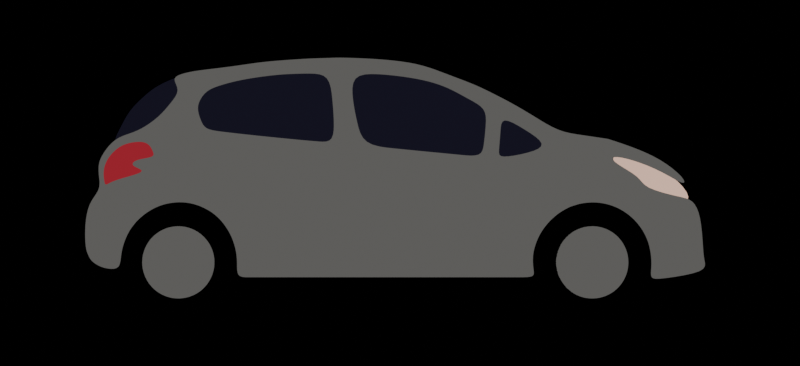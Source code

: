 # Source: voiture.blend  (saved by Blender 4.0.36; exported with 4.5.12 LTS)
import bpy
from mathutils import Matrix  # noqa: F401  (used for matrix-valued properties, if any)

bpy.ops.wm.read_factory_settings(use_empty=True)
scene = bpy.context.scene
scene.name = 'Scene'

# ---- collections
col_fond = bpy.data.collections.new('Fond'); scene.collection.children.link(col_fond)

# ---- materials (node trees are filled in below, after node groups)
mat_carosserie = bpy.data.materials.new('Carosserie')
mat_carosserie.alpha_threshold = 0.0
mat_carosserie.line_color = (0.0, 0.0, 0.0, 1.0)
mat_ligne = bpy.data.materials.new('Ligne')
mat_ligne.alpha_threshold = 0.0
mat_ligne.line_color = (0.0, 0.0, 0.0, 1.0)
mat_sol = bpy.data.materials.new('Sol')
mat_sol.alpha_threshold = 0.0
mat_sol.line_color = (0.0, 0.0, 0.0, 1.0)
mat_phare = bpy.data.materials.new('Phare')
mat_phare.alpha_threshold = 0.0
mat_phare.line_color = (0.0, 0.0, 0.0, 1.0)
mat_phare_frein = bpy.data.materials.new('Phare frein')
mat_phare_frein.alpha_threshold = 0.0
mat_phare_frein.line_color = (0.0, 0.0, 0.0, 1.0)
mat_vitre = bpy.data.materials.new('Vitre')
mat_vitre.alpha_threshold = 0.0
mat_vitre.line_color = (0.0, 0.0, 0.0, 1.0)

# ---- material node trees
mat_carosserie.use_nodes = True; mat_carosserie.node_tree.nodes.clear()
_N = mat_carosserie.node_tree.nodes; _L = mat_carosserie.node_tree.links
n0 = _N.new('ShaderNodeOutputMaterial'); n0.name = 'Material Output'; n0.location = (300, 300)
n0.target = 'CYCLES'
n1 = _N.new('ShaderNodeEmission'); n1.name = 'Emission'; n1.location = (10, 300)
n1.inputs[0].default_value = (0.116, 0.1141, 0.1083, 1.0)
n2 = _N.new('ShaderNodeOutputMaterial'); n2.name = 'Material Output.001'; n2.location = (0, 0)
n2.target = 'EEVEE'
n3 = _N.new('ShaderNodeMixShader'); n3.name = 'Mix Shader'; n3.location = (0, 0)
n3.label = 'Disable Shadow'
n3.hide = True
n4 = _N.new('ShaderNodeLightPath'); n4.name = 'Light Path'; n4.location = (0, 0)
n4.hide = True
n5 = _N.new('ShaderNodeBsdfTransparent'); n5.name = 'Transparent BSDF'; n5.location = (0, 0)
n5.hide = True
_L.new(n1.outputs[0], n0.inputs[0])
_L.new(n1.outputs[0], n3.inputs[1])
_L.new(n3.outputs[0], n2.inputs[0])
_L.new(n4.outputs[1], n3.inputs[0])
_L.new(n5.outputs[0], n3.inputs[2])
n0.is_active_output = True
mat_ligne.use_nodes = True; mat_ligne.node_tree.nodes.clear()
_N = mat_ligne.node_tree.nodes; _L = mat_ligne.node_tree.links
n0 = _N.new('ShaderNodeOutputMaterial'); n0.name = 'Material Output'; n0.location = (300, 300)
n0.target = 'CYCLES'
n1 = _N.new('ShaderNodeEmission'); n1.name = 'Emission'; n1.location = (10, 300)
n1.inputs[0].default_value = (0.0, 0.0, 0.0, 1.0)
n2 = _N.new('ShaderNodeOutputMaterial'); n2.name = 'Material Output.001'; n2.location = (0, 0)
n2.target = 'EEVEE'
n3 = _N.new('ShaderNodeMixShader'); n3.name = 'Mix Shader'; n3.location = (0, 0)
n3.label = 'Disable Shadow'
n3.hide = True
n4 = _N.new('ShaderNodeLightPath'); n4.name = 'Light Path'; n4.location = (0, 0)
n4.hide = True
n5 = _N.new('ShaderNodeBsdfTransparent'); n5.name = 'Transparent BSDF'; n5.location = (0, 0)
n5.hide = True
_L.new(n1.outputs[0], n0.inputs[0])
_L.new(n1.outputs[0], n3.inputs[1])
_L.new(n3.outputs[0], n2.inputs[0])
_L.new(n4.outputs[1], n3.inputs[0])
_L.new(n5.outputs[0], n3.inputs[2])
n0.is_active_output = True
mat_sol.use_nodes = True; mat_sol.node_tree.nodes.clear()
_N = mat_sol.node_tree.nodes; _L = mat_sol.node_tree.links
n0 = _N.new('ShaderNodeOutputMaterial'); n0.name = 'Material Output'; n0.location = (496, 286)
n0.target = 'CYCLES'
n1 = _N.new('ShaderNodeEmission'); n1.name = 'Emission'; n1.location = (206, 286)
n1.inputs[0].default_value = (0.06045, 0.05691, 0.05628, 1.0)
n2 = _N.new('ShaderNodeOutputMaterial'); n2.name = 'Material Output.001'; n2.location = (0, 0)
n2.target = 'EEVEE'
n3 = _N.new('ShaderNodeMixShader'); n3.name = 'Mix Shader'; n3.location = (0, 0)
n3.label = 'Disable Shadow'
n3.hide = True
n4 = _N.new('ShaderNodeLightPath'); n4.name = 'Light Path'; n4.location = (0, 0)
n4.hide = True
n5 = _N.new('ShaderNodeBsdfTransparent'); n5.name = 'Transparent BSDF'; n5.location = (0, 0)
n5.hide = True
_L.new(n1.outputs[0], n0.inputs[0])
_L.new(n1.outputs[0], n3.inputs[1])
_L.new(n3.outputs[0], n2.inputs[0])
_L.new(n4.outputs[1], n3.inputs[0])
_L.new(n5.outputs[0], n3.inputs[2])
n0.is_active_output = True
mat_phare.use_nodes = True; mat_phare.node_tree.nodes.clear()
_N = mat_phare.node_tree.nodes; _L = mat_phare.node_tree.links
n0 = _N.new('ShaderNodeOutputMaterial'); n0.name = 'Material Output'; n0.location = (300, 300)
n0.target = 'CYCLES'
n1 = _N.new('ShaderNodeEmission'); n1.name = 'Emission'; n1.location = (10, 300)
n1.inputs[0].default_value = (0.8993, 0.5788, 0.4487, 1.0)
n2 = _N.new('ShaderNodeOutputMaterial'); n2.name = 'Material Output.001'; n2.location = (0, 0)
n2.target = 'EEVEE'
n3 = _N.new('ShaderNodeMixShader'); n3.name = 'Mix Shader'; n3.location = (0, 0)
n3.label = 'Disable Shadow'
n3.hide = True
n4 = _N.new('ShaderNodeLightPath'); n4.name = 'Light Path'; n4.location = (0, 0)
n4.hide = True
n5 = _N.new('ShaderNodeBsdfTransparent'); n5.name = 'Transparent BSDF'; n5.location = (0, 0)
n5.hide = True
_L.new(n1.outputs[0], n0.inputs[0])
_L.new(n1.outputs[0], n3.inputs[1])
_L.new(n3.outputs[0], n2.inputs[0])
_L.new(n4.outputs[1], n3.inputs[0])
_L.new(n5.outputs[0], n3.inputs[2])
n0.is_active_output = True
mat_phare_frein.use_nodes = True; mat_phare_frein.node_tree.nodes.clear()
_N = mat_phare_frein.node_tree.nodes; _L = mat_phare_frein.node_tree.links
n0 = _N.new('ShaderNodeOutputMaterial'); n0.name = 'Material Output'; n0.location = (300, 300)
n0.target = 'CYCLES'
n1 = _N.new('ShaderNodeEmission'); n1.name = 'Emission'; n1.location = (10, 300)
n1.inputs[0].default_value = (0.3278, 0.02029, 0.0331, 1.0)
n2 = _N.new('ShaderNodeOutputMaterial'); n2.name = 'Material Output.001'; n2.location = (0, 0)
n2.target = 'EEVEE'
n3 = _N.new('ShaderNodeMixShader'); n3.name = 'Mix Shader'; n3.location = (0, 0)
n3.label = 'Disable Shadow'
n3.hide = True
n4 = _N.new('ShaderNodeLightPath'); n4.name = 'Light Path'; n4.location = (0, 0)
n4.hide = True
n5 = _N.new('ShaderNodeBsdfTransparent'); n5.name = 'Transparent BSDF'; n5.location = (0, 0)
n5.hide = True
_L.new(n1.outputs[0], n0.inputs[0])
_L.new(n1.outputs[0], n3.inputs[1])
_L.new(n3.outputs[0], n2.inputs[0])
_L.new(n4.outputs[1], n3.inputs[0])
_L.new(n5.outputs[0], n3.inputs[2])
n0.is_active_output = True
mat_vitre.use_nodes = True; mat_vitre.node_tree.nodes.clear()
_N = mat_vitre.node_tree.nodes; _L = mat_vitre.node_tree.links
n0 = _N.new('ShaderNodeOutputMaterial'); n0.name = 'Material Output'; n0.location = (300, 300)
n0.target = 'CYCLES'
n1 = _N.new('ShaderNodeEmission'); n1.name = 'Emission'; n1.location = (10, 300)
n1.inputs[0].default_value = (0.009842, 0.008944, 0.01908, 1.0)
n2 = _N.new('ShaderNodeOutputMaterial'); n2.name = 'Material Output.001'; n2.location = (0, 0)
n2.target = 'EEVEE'
n3 = _N.new('ShaderNodeMixShader'); n3.name = 'Mix Shader'; n3.location = (0, 0)
n3.label = 'Disable Shadow'
n3.hide = True
n4 = _N.new('ShaderNodeLightPath'); n4.name = 'Light Path'; n4.location = (0, 0)
n4.hide = True
n5 = _N.new('ShaderNodeBsdfTransparent'); n5.name = 'Transparent BSDF'; n5.location = (0, 0)
n5.hide = True
_L.new(n1.outputs[0], n0.inputs[0])
_L.new(n1.outputs[0], n3.inputs[1])
_L.new(n3.outputs[0], n2.inputs[0])
_L.new(n4.outputs[1], n3.inputs[0])
_L.new(n5.outputs[0], n3.inputs[2])
n0.is_active_output = True

# ---- world
world_world = bpy.data.worlds.new('World'); scene.world = world_world
world_world.use_nodes = True; world_world.node_tree.nodes.clear()
_N = world_world.node_tree.nodes; _L = world_world.node_tree.links
n0 = _N.new('ShaderNodeOutputWorld'); n0.name = 'World Output'; n0.location = (300, 300)
n0.is_active_output = True
world_world.color = (0.05088, 0.05088, 0.05088)
world_world.use_sun_shadow = False
world_world.sun_shadow_jitter_overblur = 0.0

# ---- cameras
cam_camera_002 = bpy.data.cameras.new('Camera.002')
cam_camera_002.type = 'ORTHO'
cam_camera_002.lens = 70.0
cam_camera_002.ortho_scale = 4.2

# ---- lights
light_sun_001 = bpy.data.lights.new('Sun.001', 'SUN')
light_sun_001.transmission_factor = 0.0
light_sun_001.energy = 4.0

# ---- meshes
me_circle_006 = bpy.data.meshes.new('Circle.006')
me_circle_006.from_pydata([(5.081e-09, 0.7178, -6.731e-23), (-0.14, 0.704, -6.931e-16), (-0.2747, 0.6631, -1.36e-15), (-0.3988, 0.5968, -1.974e-15), (-0.5076, 0.5076, -2.512e-15), (-0.5968, 0.3988, -2.954e-15), (-0.6631, 0.2747, -3.282e-15), (-0.704, 0.14, -3.484e-15), (-0.7178, -2.103e-09, -3.553e-15), (-0.704, -0.14, -3.484e-15), (-0.6631, -0.2747, -3.282e-15), (-0.5968, -0.3988, -2.954e-15), (-0.5076, -0.5076, -2.512e-15), (-0.3988, -0.5968, -1.974e-15), (-0.2747, -0.6631, -1.36e-15), (-0.14, -0.704, -6.931e-16), (5.081e-09, -0.7178, -6.731e-23), (0.14, -0.704, 6.931e-16), (0.2747, -0.6631, 1.36e-15), (0.3988, -0.5968, 1.974e-15), (0.5076, -0.5076, 2.512e-15), (0.5968, -0.3988, 2.954e-15), (0.6631, -0.2747, 3.282e-15), (0.704, -0.14, 3.484e-15), (0.7178, -2.103e-09, 3.553e-15), (0.704, 0.14, 3.484e-15), (0.6631, 0.2747, 3.282e-15), (0.5968, 0.3988, 2.954e-15), (0.5076, 0.5076, 2.512e-15), (0.3988, 0.5968, 1.974e-15), (0.2747, 0.6631, 1.36e-15), (0.14, 0.704, 6.931e-16), (1.482e-08, 0.3706, -1.517e-22), (-0.0723, 0.3635, -1.073e-15), (-0.1418, 0.3424, -2.104e-15), (-0.2059, 0.3081, -3.055e-15), (-0.262, 0.262, -3.888e-15), (-0.3081, 0.2059, -4.572e-15), (-0.3424, 0.1418, -5.08e-15), (-0.3635, 0.0723, -5.393e-15), (-0.3706, 2.491e-09, -5.499e-15), (-0.3635, -0.0723, -5.393e-15), (-0.3424, -0.1418, -5.08e-15), (-0.3081, -0.2059, -4.572e-15), (-0.262, -0.262, -3.888e-15), (-0.2059, -0.3081, -3.055e-15), (-0.1418, -0.3424, -2.104e-15), (-0.0723, -0.3635, -1.073e-15), (1.482e-08, -0.3706, -1.517e-22), (0.0723, -0.3635, 1.073e-15), (0.1418, -0.3424, 2.104e-15), (0.2059, -0.3081, 3.055e-15), (0.262, -0.262, 3.888e-15), (0.3081, -0.2059, 4.572e-15), (0.3424, -0.1418, 5.08e-15), (0.3635, -0.0723, 5.393e-15), (0.3706, 2.491e-09, 5.499e-15), (0.3635, 0.0723, 5.393e-15), (0.3424, 0.1418, 5.08e-15), (0.3081, 0.2059, 4.572e-15), (0.262, 0.262, 3.888e-15), (0.2059, 0.3081, 3.055e-15), (0.1418, 0.3424, 2.104e-15), (0.0723, 0.3635, 1.073e-15), (8.033e-09, 4.191e-09, -2.101e-22), (-4.622e-08, 1.184, -9.926e-23), (-0.2309, 1.161, -1.386e-15), (-0.4529, 1.093, -2.719e-15), (-0.6575, 0.9841, -3.948e-15), (-0.8369, 0.8369, -5.024e-15), (-0.9841, 0.6575, -5.908e-15), (-1.093, 0.4529, -6.565e-15), (-1.161, 0.2309, -6.969e-15), (-1.184, 4.741e-07, -7.105e-15), (-1.161, -0.2309, -6.969e-15), (-1.093, -0.4529, -6.565e-15), (-0.9841, -0.6575, -5.908e-15), (-0.8369, -0.8369, -5.024e-15), (-0.6575, -0.9841, -3.948e-15), (-0.4529, -1.093, -2.719e-15), (-0.2309, -1.161, -1.386e-15), (-4.622e-08, -1.184, -9.926e-23), (0.2309, -1.161, 1.386e-15), (0.4529, -1.093, 2.719e-15), (0.6575, -0.9841, 3.948e-15), (0.8369, -0.8369, 5.024e-15), (0.9841, -0.6575, 5.908e-15), (1.093, -0.4529, 6.565e-15), (1.161, -0.2309, 6.969e-15), (1.184, 4.741e-07, 7.105e-15), (1.161, 0.2309, 6.969e-15), (1.093, 0.4529, 6.565e-15), (0.9841, 0.6575, 5.908e-15), (0.8369, 0.8369, 5.024e-15), (0.6575, 0.9841, 3.948e-15), (0.4529, 1.093, 2.719e-15), (0.2309, 1.161, 1.386e-15), (-3.97e-08, 0.7167, -4.963e-23), (-0.1398, 0.7029, -6.931e-16), (-0.2743, 0.6621, -1.36e-15), (-0.3982, 0.5959, -1.974e-15), (-0.5068, 0.5068, -2.512e-15), (-0.5959, 0.3982, -2.954e-15), (-0.6621, 0.2743, -3.282e-15), (-0.7029, 0.1398, -3.484e-15), (-0.7167, 4.811e-07, -3.553e-15), (-0.7029, -0.1398, -3.484e-15), (-0.6621, -0.2743, -3.282e-15), (-0.5959, -0.3982, -2.954e-15), (-0.5068, -0.5068, -2.512e-15), (-0.3982, -0.5959, -1.974e-15), (-0.2743, -0.6621, -1.36e-15), (-0.1398, -0.7029, -6.931e-16), (-3.97e-08, -0.7167, -4.963e-23), (0.1398, -0.7029, 6.931e-16), (0.2743, -0.6621, 1.36e-15), (0.3982, -0.5959, 1.974e-15), (0.5068, -0.5068, 2.512e-15), (0.5959, -0.3982, 2.954e-15), (0.6621, -0.2743, 3.282e-15), (0.7029, -0.1398, 3.484e-15), (0.7167, 4.811e-07, 3.553e-15), (0.7029, 0.1398, 3.484e-15), (0.6621, 0.2743, 3.282e-15), (0.5959, 0.3982, 2.954e-15), (0.5068, 0.5068, 2.512e-15), (0.3982, 0.5959, 1.974e-15), (0.2743, 0.6621, 1.36e-15), (0.1398, 0.7029, 6.931e-16), (0.2948, -1.146, -0.1205), (0.0001168, -1.164, -0.1205), (-0.2344, -1.139, -0.1205), (-0.4594, -1.073, -0.1205), (-1.301, -7.513, -0.1205), (-0.6662, -0.9669, -0.1205), (-0.8469, -0.8253, -0.1205), (-0.9947, -0.6526, -0.1205), (-1.117, -0.4125, -0.1205), (-1.17, -0.24, -0.1205), (-1.188, -0.05156, -0.1205), (-1.154, 0.2488, -0.1205), (-1.096, 0.4272, -0.1205), (-0.9836, 0.6282, -0.1205), (-0.8327, 0.8049, -0.1205), (-1.309, 0.5129, -0.1205), (-1.182, -0.7944, -0.1205), (-0.2791, -1.367, -0.1205), (-0.2113, 1.361, -0.1205), (-1.378, 0.2985, -0.1205), (-1.009, -0.991, -0.1205), (0.0004083, -1.396, -0.1205), (-0.5295, 1.272, -0.1205), (-1.418, -0.06243, -0.1205), (-0.7938, -1.161, -0.1205), (0.2948, -1.374, -0.1205), (-0.7778, 1.142, -0.1205), (-1.396, -0.2888, -0.1205), (-0.5472, -1.287, -0.1205), (-0.9958, 0.9674, -0.1205), (-1.332, -0.4958, -0.1205), (-1.175, 0.7547, -0.1205), (0.1331, 1.373, -0.1205), (-0.6495, 0.9504, -0.1205), (-0.4411, 1.059, -0.1205), (-0.1661, 1.134, -0.1205), (0.1334, 1.142, -0.1205), (0.3305, -9.295, -0.1205), (0.09884, -9.337, -0.1205), (-0.1762, -9.324, -0.1205), (-0.4301, -9.264, -0.1205), (-1.934, -12.0, -0.1205), (-0.6449, -9.155, -0.1205), (-0.832, -9.008, -0.1205), (-0.9851, -8.829, -0.1205), (-1.098, -8.625, -0.1205), (-1.167, -8.402, -0.1205), (-1.189, -8.17, -0.1205), (-1.163, -7.937, -0.1205), (-1.09, -7.712, -0.1205), (-0.9736, -7.504, -0.1205), (-0.8174, -7.321, -0.1205), (-1.368, -7.634, -0.1205), (-1.245, -8.931, -0.1205), (-0.3315, -9.509, -0.1205), (-0.2704, -6.786, -0.1205), (-1.452, -7.895, -0.1205), (-1.069, -9.138, -0.1205), (-0.01222, -9.524, -0.1205), (-0.5886, -6.875, -0.1205), (-1.481, -8.166, -0.1205), (-0.8529, -9.308, -0.1205), (0.3353, -9.498, -0.1205), (-0.8369, -7.004, -0.1205), (-1.455, -8.436, -0.1205), (-0.6063, -9.434, -0.1205), (-1.055, -7.179, -0.1205), (-1.376, -8.694, -0.1205), (-1.234, -7.392, -0.1205), (0.07401, -6.774, -0.1205), (-0.6277, -7.17, -0.1205), (-0.4119, -7.058, -0.1205), (-0.1273, -6.979, -0.1205), (0.16, -7.006, -0.1205), (-1.992, -6.926, -0.1205), (-1.472, -9.168, -0.1205), (-0.2547, -10.35, -0.1205), (-0.2302, -6.373, -0.1205), (-2.089, -7.544, -0.1205), (-1.289, -9.882, -0.1205), (-0.0359, -10.37, -0.1205), (-0.5259, -6.451, -0.1205), (-2.042, -8.076, -0.1205), (-1.248, -10.15, -0.1205), (0.1887, -10.44, -0.1205), (-0.8425, -6.64, -0.1205), (-1.965, -8.586, -0.1205), (-0.9249, -10.31, -0.1205), (-1.136, -6.828, -0.1205), (-1.682, -9.124, -0.1205), (-1.496, -6.935, -0.1205), (0.06812, -6.339, -0.1205), (0.2948, -6.733, -0.1205), (0.2948, -7.032, -0.1205), (0.2948, -6.298, -0.1205), (-2.048, -6.327, -0.1205), (-0.2365, -6.178, -0.1205), (-2.313, -7.309, -0.1205), (-0.5316, -6.203, -0.1205), (-2.191, -8.001, -0.1205), (-0.8488, -6.244, -0.1205), (-2.115, -8.511, -0.1205), (-1.157, -6.288, -0.1205), (-1.517, -6.309, -0.1205), (0.06186, -6.165, -0.1205), (0.2948, -6.147, -0.1205), (-1.41, -7.765, -0.1205), (-1.127, -7.824, -0.1205), (-2.041, -7.235, -0.1205), (-2.157, -6.93, -0.1205), (-2.12, -5.568, -0.1205), (-0.247, -5.368, -0.1205), (-0.5427, -5.423, -0.1205), (-0.8599, -5.436, -0.1205), (-1.158, -5.502, -0.1205), (-1.517, -5.609, -0.1205), (0.0513, -5.344, -0.1205), (0.2948, -5.357, -0.1205), (-2.337, -3.328, -0.1205), (-0.2593, -3.435, -0.1205), (-0.5403, -3.435, -0.1205), (-0.8716, -3.435, -0.1205), (-1.167, -3.435, -0.1205), (-1.488, -3.435, -0.1205), (0.01393, -3.435, -0.1205), (0.2948, -3.435, -0.1205), (-2.413, -2.416, -0.1205), (-0.3152, -2.448, -0.1205), (-0.6064, -2.455, -0.1205), (-0.9275, -2.453, -0.1205), (-1.254, -2.468, -0.1205), (-1.57, -2.455, -0.1205), (0.003885, -2.445, -0.1205), (0.2948, -2.461, -0.1205), (-1.032, -7.608, -0.1205), (-1.744, -6.93, -0.1205), (-1.765, -6.333, -0.1205), (-1.765, -5.605, -0.1205), (-1.932, -3.435, -0.1205), (-2.003, -2.439, -0.1205), (-0.2482, -3.708, -0.1205), (-0.529, -3.708, -0.1205), (0.2948, -3.708, -0.1205), (0.02091, -3.708, -0.1205), (-1.142, -3.708, -0.1205), (-1.476, -3.708, -0.1205), (-0.8605, -3.708, -0.1205), (-2.309, -3.632, -0.1205), (-1.908, -3.708, -0.1205), (0.2948, -3.153, -0.1205), (0.01303, -3.152, -0.1205), (-1.217, -3.154, -0.1205), (-1.515, -3.153, -0.1205), (-0.5617, -3.153, -0.1205), (-0.8893, -3.153, -0.1205), (-0.277, -3.152, -0.1205), (-2.362, -3.072, -0.1205), (-1.955, -3.151, -0.1205), (-2.047, -1.165, -0.1205), (-0.34, -1.879, -0.1205), (-0.6151, -1.843, -0.1205), (-0.9469, -1.803, -0.1205), (-1.283, -1.728, -0.1205), (-1.569, -1.684, -0.1205), (0.002292, -1.882, -0.1205), (0.2948, -1.888, -0.1205), (-1.915, -1.594, -0.1205), (-1.277, -0.6158, -0.1205), (-1.098, -0.8875, -0.1205), (-1.067, -0.5179, -0.1205), (-0.9208, -0.739, -0.1205), (-1.696, 0.5218, -0.1205), (-0.4931, 1.692, -0.1205), (-1.844, 0.2446, -0.1205), (-0.8716, 1.603, -0.1205), (-2.105, -0.2161, -0.1205), (-1.135, 1.452, -0.1205), (-2.11, -0.5284, -0.1205), (-1.42, 1.229, -0.1205), (-2.097, -0.7866, -0.1205), (-1.538, 0.8155, -0.1205), (-0.02357, 1.724, -0.1205), (-1.81, 0.6142, -0.1205), (-0.7463, 1.847, -0.1205), (-2.07, 0.4569, -0.1205), (-1.174, 1.77, -0.1205), (-2.469, -0.186, -0.1205), (-1.408, 1.557, -0.1205), (-2.445, -0.5371, -0.1205), (-1.601, 1.321, -0.1205), (-2.405, -0.8136, -0.1205), (-1.711, 0.9079, -0.1205), (-0.2767, 1.835, -0.1205), (-2.341, -1.536, -0.1205), (0.002134, -1.654, -0.1205), (-1.351, -1.341, -0.1205), (-1.166, -1.405, -0.1205), (-1.772, -1.006, -0.1205), (0.2948, -1.651, -0.1205), (-0.3268, -1.643, -0.1205), (-0.595, -1.585, -0.1205), (-1.603, -1.223, -0.1205), (-0.907, -1.511, -0.1205), (0.08763, 1.549, -0.1205), (-0.3408, 1.519, -0.1205), (-1.656, 0.2439, -0.1205), (-1.847, -0.2024, -0.1205), (-1.249, 1.056, -0.1205), (-1.405, 0.7772, -0.1205), (-0.7133, 1.434, -0.1205), (-1.82, -0.4865, -0.1205), (-1.523, 0.5005, -0.1205), (-1.013, 1.267, -0.1205), (-1.761, -0.6726, -0.1205), (-1.9, 0.9615, -0.1205), (-2.034, 0.8545, -0.1205), (-2.301, 0.5484, -0.1205), (-2.648, -0.175, -0.1205), (-2.624, -0.5261, -0.1205), (-2.583, -0.8026, -0.1205), (-2.504, -1.495, -0.1205), (-1.278, -2.039, -0.1205), (-1.585, -2.008, -0.1205), (-0.6156, -2.089, -0.1205), (-0.9429, -2.069, -0.1205), (0.002319, -2.106, -0.1205), (-0.3321, -2.104, -0.1205), (-1.976, -1.957, -0.1205), (-2.304, -1.934, -0.1205), (0.2948, -2.115, -0.1205), (-2.575, -7.496, -0.1205), (-2.511, -7.967, -0.1205), (-2.434, -8.476, -0.1205), (-2.889, -7.01, -0.1205), (-2.628, -6.823, -0.1205), (-2.434, -8.476, -0.1205), (-2.023, -8.978, -0.1205), (-2.286, -8.933, -0.1205), (-1.784, -9.56, -0.1205), (-2.046, -9.514, -0.1205), (-1.495, -10.01, -0.1205), (-1.662, -9.99, -0.1205), (-3.156, -6.551, -0.1205), (-2.895, -6.365, -0.1205), (-3.485, -5.901, -0.1205), (-3.223, -5.715, -0.1205), (-3.748, -5.207, -0.1205), (-3.546, -5.049, -0.1205), (-3.925, -4.734, -0.1205), (-3.646, -4.597, -0.1205), (-4.005, -4.061, -0.1205), (-3.725, -3.924, -0.1205), (-4.032, -3.47, -0.1205), (-3.71, -3.402, -0.1205), (-2.813, -3.243, -0.1205), (-2.784, -3.522, -0.1205), (-2.829, -3.069, -0.1205), (-3.183, -3.196, -0.1205), (-3.167, -3.441, -0.1205), (-3.197, -3.041, -0.1205), (-3.711, -3.124, -0.1205), (-2.447, 1.208, -0.1205), (-3.711, -2.986, -0.1205), (-4.04, -3.148, -0.1205), (-2.519, 1.04, -0.1205), (-4.032, -2.993, -0.1205), (-2.358, 0.9885, -0.1205), (-4.022, -2.606, -0.1205), (-3.727, -2.586, -0.1205), (-3.986, -2.049, -0.1205), (-3.708, -2.034, -0.1205), (-3.949, -1.612, -0.1205), (-3.666, -1.655, -0.1205), (-3.873, -1.131, -0.1205), (-3.59, -1.173, -0.1205), (-3.812, -0.6265, -0.1205), (-3.472, -0.7516, -0.1205), (-3.782, -0.38, -0.1205), (-3.376, -0.5433, -0.1205), (-3.648, 0.164, -0.1205), (-3.403, -0.05829, -0.1205), (-3.746, -0.1641, -0.1205), (-3.386, -0.3355, -0.1205), (-1.407, 0.1162, -0.1205), (-1.179, 0.09711, -0.1205), (-1.99, 0.01381, -0.1205), (-2.3, 0.1518, -0.1205), (-1.769, 0.01986, -0.1205), (-2.477, 0.2202, -0.1205), (-2.396, 0.687, -0.1205), (-2.809, -0.1133, -0.1205), (-2.806, -0.439, -0.1205), (-2.659, 0.3073, -0.1205), (-2.606, 0.7543, -0.1205), (-3.028, -0.1083, -0.1205), (-3.016, -0.3717, -0.1205), (-2.869, 0.3747, -0.1205), (-3.174, -0.1805, -0.1205), (-3.184, -0.4073, -0.1205), (-3.137, 0.1569, -0.1205), (-2.315, 1.367, -0.1205), (-2.154, 1.315, -0.1205), (-2.286, 1.157, -0.1205), (-2.077, 1.532, -0.1205), (-1.962, 1.447, -0.1205), (-1.891, 1.588, -0.1205), (-1.759, 1.483, -0.1205), (-1.591, 1.554, -0.1205), (-1.591, 1.458, -0.1205), (-1.591, 1.554, -0.1205), (-1.591, 1.458, -0.1205), (-1.504, 1.439, -0.1205), (-0.8868, 1.055, -0.1205), (-0.7411, 0.8776, -0.1205), (-1.278, 1.34, -0.1205), (-2.255, -1.679, -0.1205), (-1.131, 1.162, -0.1205), (-0.5407, -4.631, -0.1205), (0.03602, -4.544, -0.1205), (-1.5, -4.745, -0.1205), (-0.8632, -4.686, -0.1205), (-2.207, -4.661, -0.1205), (-0.2508, -4.576, -0.1205), (0.2948, -4.578, -0.1205), (-1.151, -4.733, -0.1205), (-1.831, -4.709, -0.1205), (-0.2515, -4.151, -0.1205), (0.2948, -4.153, -0.1205), (-1.148, -4.283, -0.1205), (-1.861, -4.3, -0.1205), (-0.5372, -4.178, -0.1205), (0.02662, -4.134, -0.1205), (-1.492, -4.318, -0.1205), (-0.8638, -4.231, -0.1205), (-2.246, -4.276, -0.1205), (0.2948, -2.836, -0.1205), (-1.232, -2.839, -0.1205), (-0.5807, -2.833, -0.1205), (-1.975, -2.825, -0.1205), (0.00914, -2.828, -0.1205), (-1.538, -2.833, -0.1205), (-0.9055, -2.832, -0.1205), (-0.2932, -2.83, -0.1205), (-2.383, -2.77, -0.1205), (-3.303, -6.262, -0.1205), (-3.041, -6.075, -0.1205), (-2.58, -6.358, -0.1205), (-2.727, -6.068, -0.1205), (-2.17, -6.317, -0.1205), (-2.316, -6.027, -0.1205), (-0.5417, -5.027, -0.1205), (0.04366, -4.944, -0.1205), (-1.508, -5.177, -0.1205), (-0.8615, -5.061, -0.1205), (-2.164, -5.114, -0.1205), (-0.2489, -4.972, -0.1205), (0.2948, -4.967, -0.1205), (-1.154, -5.118, -0.1205), (-1.798, -5.157, -0.1205), (-1.521, -5.984, -0.1205), (-0.8527, -5.943, -0.1205), (-0.2397, -5.903, -0.1205), (0.05865, -5.891, -0.1205), (0.2948, -5.884, -0.1205), (-1.769, -5.994, -0.1205), (-2.079, -5.983, -0.1205), (-1.162, -5.952, -0.1205), (-0.5354, -5.931, -0.1205), (-1.061, -7.66, -0.1205), (-1.335, -7.573, -0.1205), (-1.868, -6.928, -0.1205), (-1.906, -6.33, -0.1205), (-1.943, -5.586, -0.1205), (-2.134, -3.381, -0.1205), (-2.208, -2.428, -0.1205), (-2.108, -3.67, -0.1205), (-2.158, -3.112, -0.1205), (-1.023, 1.686, -0.1205), (-1.272, 1.504, -0.1205), (-2.277, -0.5327, -0.1205), (-2.251, -0.8001, -0.1205), (-1.753, 0.568, -0.1205), (-1.957, 0.3508, -0.1205), (-1.51, 1.275, -0.1205), (-0.1502, 1.78, -0.1205), (-0.6197, 1.769, -0.1205), (-2.287, -0.2011, -0.1205), (-1.625, 0.8617, -0.1205), (-2.211, -1.322, -0.1205), (-2.14, -1.946, -0.1205), (-2.145, 0.08282, -0.1205), (-1.391, 1.39, -0.1205), (-2.085, -1.637, -0.1205), (-2.019, -4.685, -0.1205), (-2.053, -4.288, -0.1205), (-2.179, -2.798, -0.1205), (-1.981, -5.136, -0.1205), (-1.924, -5.989, -0.1205), (-1.581, -2.286, -0.1205), (-0.9348, -2.305, -0.1205), (-0.3225, -2.313, -0.1205), (-2.001, -2.26, -0.1205), (-2.348, -2.139, -0.1205), (-2.435, -1.486, -0.1205), (-2.529, -0.5319, -0.1205), (-2.489, -0.8084, -0.1205), (-2.553, -0.1809, -0.1205), (-2.179, 0.4999, -0.1205), (-1.266, -2.306, -0.1205), (-0.6114, -2.313, -0.1205), (0.00306, -2.312, -0.1205), (0.2948, -2.325, -0.1205), (-2.383, 0.1839, -0.1205), (-2.183, -2.237, -0.1205), (-4.004, -2.328, -0.1205), (-3.718, -2.31, -0.1205), (-3.616, -5.554, -0.1205), (-3.41, -5.393, -0.1205), (-4.622e-08, -6.984, -9.926e-23), (-0.2309, -7.007, -1.386e-15), (-0.4529, -7.074, -2.719e-15), (-0.6575, -7.184, -3.948e-15), (-0.8369, -7.331, -5.024e-15), (-0.9841, -7.51, -5.908e-15), (-1.093, -7.715, -6.565e-15), (-1.161, -7.937, -6.969e-15), (-1.184, -8.168, -7.105e-15), (-1.161, -8.399, -6.969e-15), (-1.093, -8.621, -6.565e-15), (-0.9841, -8.825, -5.908e-15), (-0.8369, -9.005, -5.024e-15), (-0.6575, -9.152, -3.948e-15), (-0.4529, -9.261, -2.719e-15), (-0.2309, -9.329, -1.386e-15), (-4.622e-08, -9.351, -9.926e-23), (0.2309, -9.329, 1.386e-15), (0.4529, -9.261, 2.719e-15), (0.6575, -9.152, 3.948e-15), (0.8369, -9.005, 5.024e-15), (0.9841, -8.825, 5.908e-15), (1.093, -8.621, 6.565e-15), (1.161, -8.399, 6.969e-15), (1.184, -8.168, 7.105e-15), (1.161, -7.937, 6.969e-15), (1.093, -7.715, 6.565e-15), (0.9841, -7.51, 5.908e-15), (0.8369, -7.331, 5.024e-15), (0.6575, -7.184, 3.948e-15), (0.4529, -7.074, 2.719e-15), (0.2309, -7.007, 1.386e-15), (-3.97e-08, -7.451, -4.963e-23), (-0.1398, -7.465, -6.931e-16), (-0.2743, -7.506, -1.36e-15), (-0.3982, -7.572, -1.974e-15), (-0.5068, -7.661, -2.512e-15), (-0.5959, -7.77, -2.954e-15), (-0.6621, -7.894, -3.282e-15), (-0.7029, -8.028, -3.484e-15), (-0.7167, -8.168, -3.553e-15), (-0.7029, -8.308, -3.484e-15), (-0.6621, -8.442, -3.282e-15), (-0.5959, -8.566, -2.954e-15), (-0.5068, -8.675, -2.512e-15), (-0.3982, -8.764, -1.974e-15), (-0.2743, -8.83, -1.36e-15), (-0.1398, -8.871, -6.931e-16), (-3.97e-08, -8.884, -4.963e-23), (0.1398, -8.871, 6.931e-16), (0.2743, -8.83, 1.36e-15), (0.3982, -8.764, 1.974e-15), (0.5068, -8.675, 2.512e-15), (0.5959, -8.566, 2.954e-15), (0.6621, -8.442, 3.282e-15), (0.7029, -8.308, 3.484e-15), (0.7167, -8.168, 3.553e-15), (0.7029, -8.028, 3.484e-15), (0.6621, -7.894, 3.282e-15), (0.5959, -7.77, 2.954e-15), (0.5068, -7.661, 2.512e-15), (0.3982, -7.572, 1.974e-15), (0.2743, -7.506, 1.36e-15), (0.1398, -7.465, 6.931e-16), (-1.602, -9.931, 0.5783), (-1.139, -10.17, 0.5783), (-2.128, -8.427, 0.5783), (-1.613, -8.947, 0.5783), (-2.01, -9.205, 0.5783), (-1.305, -9.668, 0.5783), (-1.405, -9.285, 0.5783), (-2.07, -8.808, 0.5783), (-1.758, 0.6296, 0.5783), (-1.316, 1.496, 0.5783), (-2.418, 0.5797, 0.5783), (-2.416, 1.079, 0.5783), (-1.97, 0.4977, 0.5783), (-1.861, 1.529, 0.5783), (-2.172, 1.434, 0.5783), (-2.224, 0.3631, 0.5783), (-3.858e-08, -7.445, -6.731e-23), (-0.14, -7.459, -6.931e-16), (-0.2747, -7.5, -1.36e-15), (-0.3988, -7.566, -1.974e-15), (-0.5076, -7.656, -2.512e-15), (-0.5968, -7.764, -2.954e-15), (-0.6631, -7.888, -3.282e-15), (-0.704, -8.023, -3.484e-15), (-0.7178, -8.163, -3.553e-15), (-0.704, -8.303, -3.484e-15), (-0.6631, -8.438, -3.282e-15), (-0.5968, -8.562, -2.954e-15), (-0.5076, -8.671, -2.512e-15), (-0.3988, -8.76, -1.974e-15), (-0.2747, -8.826, -1.36e-15), (-0.14, -8.867, -6.931e-16), (-3.858e-08, -8.881, -6.731e-23), (0.14, -8.867, 6.931e-16), (0.2747, -8.826, 1.36e-15), (0.3988, -8.76, 1.974e-15), (0.5076, -8.671, 2.512e-15), (0.5968, -8.562, 2.954e-15), (0.6631, -8.438, 3.282e-15), (0.704, -8.303, 3.484e-15), (0.7178, -8.163, 3.553e-15), (0.704, -8.023, 3.484e-15), (0.6631, -7.888, 3.282e-15), (0.5968, -7.764, 2.954e-15), (0.5076, -7.656, 2.512e-15), (0.3988, -7.566, 1.974e-15), (0.2747, -7.5, 1.36e-15), (0.14, -7.459, 6.931e-16), (-2.884e-08, -7.792, -1.517e-22), (-0.0723, -7.8, -1.073e-15), (-0.1418, -7.821, -2.104e-15), (-0.2059, -7.855, -3.055e-15), (-0.262, -7.901, -3.888e-15), (-0.3081, -7.957, -4.572e-15), (-0.3424, -8.021, -5.08e-15), (-0.3635, -8.091, -5.393e-15), (-0.3706, -8.163, -5.499e-15), (-0.3635, -8.235, -5.393e-15), (-0.3424, -8.305, -5.08e-15), (-0.3081, -8.369, -4.572e-15), (-0.262, -8.425, -3.888e-15), (-0.2059, -8.471, -3.055e-15), (-0.1418, -8.505, -2.104e-15), (-0.0723, -8.527, -1.073e-15), (-2.884e-08, -8.534, -1.517e-22), (0.0723, -8.527, 1.073e-15), (0.1418, -8.505, 2.104e-15), (0.2059, -8.471, 3.055e-15), (0.262, -8.425, 3.888e-15), (0.3081, -8.369, 4.572e-15), (0.3424, -8.305, 5.08e-15), (0.3635, -8.235, 5.393e-15), (0.3706, -8.163, 5.499e-15), (0.3635, -8.091, 5.393e-15), (0.3424, -8.021, 5.08e-15), (0.3081, -7.957, 4.572e-15), (0.262, -7.901, 3.888e-15), (0.2059, -7.855, 3.055e-15), (0.1418, -7.821, 2.104e-15), (0.0723, -7.8, 1.073e-15), (-3.562e-08, -8.163, -2.101e-22), (-3.047, 0.1041, 0.5783), (-3.041, 0.9224, 0.5783), (-3.65, -0.01953, 0.5783), (-3.614, 0.135, 0.5783), (-3.25, -0.03596, 0.5783), (-3.244, 0.7141, 0.5783), (-3.456, 0.4732, 0.5783), (-3.472, -0.05868, 0.5783), (-2.883, 0.2686, 0.5783), (-2.836, 1.054, 0.5783), (-2.67, 0.4355, 0.5783), (-2.592, 1.173, 0.5783), (-2.496, 0.6399, 0.5783), (-2.334, 1.313, 0.5783), (-3.04, 0.5421, 0.5783), (-3.636, 0.0484, 0.5783), (-3.243, 0.3861, 0.5783), (-3.467, 0.1957, 0.5783), (-2.849, 0.6709, 0.5783), (-2.625, 0.8382, 0.5783), (-2.411, 0.9337, 0.5783), (-2.138, -1.267, 0.5783), (-3.043, -1.388, 0.5783), (-3.819, -1.463, 0.5783), (-3.835, -2.144, 0.5783), (-3.059, -2.07, 0.5783), (-2.154, -1.948, 0.5783), (-2.204, -2.868, 0.5783), (-3.108, -2.989, 0.5783), (-2.113, -4.239, 0.5783), (-1.994, -4.707, 0.5783), (-3.885, -3.064, 0.5783), (-3.675, -4.903, 0.5783), (-3.382, -5.683, 0.5783), (-2.739, -5.609, 0.5783), (-1.989, -5.487, 0.5783), (-1.679, -7.162, 0.5783), (-2.001, -6.254, 0.5783), (-2.526, -6.295, 0.5783), (-2.975, -6.301, 0.5783), (-2.205, -7.203, 0.5783), (-2.654, -7.209, 0.5783), (-3.852, -3.803, 0.5783), (-2.899, -4.828, 0.5783), (-3.076, -3.728, 0.5783), (-2.171, -3.607, 0.5783), (-3.018, -4.36, 0.5783), (-3.794, -4.435, 0.5783), (-2.031, -0.5852, 0.5783), (-2.936, -0.7065, 0.5783), (-3.712, -0.7811, 0.5783), (-2.353, -0.1647, 0.5783), (-2.933, -0.2425, 0.5783), (-3.43, -0.2903, 0.5783)], [(364, 361)], [(6, 5, 37, 38), (20, 19, 51, 52), (7, 6, 38, 39), (21, 20, 52, 53), (8, 7, 39, 40), (22, 21, 53, 54), (9, 8, 40, 41), (23, 22, 54, 55), (10, 9, 41, 42), (24, 23, 55, 56), (11, 10, 42, 43), (25, 24, 56, 57), (12, 11, 43, 44), (26, 25, 57, 58), (13, 12, 44, 45), (27, 26, 58, 59), (14, 13, 45, 46), (1, 0, 32, 33), (28, 27, 59, 60), (15, 14, 46, 47), (2, 1, 33, 34), (29, 28, 60, 61), (16, 15, 47, 48), (3, 2, 34, 35), (30, 29, 61, 62), (17, 16, 48, 49), (4, 3, 35, 36), (31, 30, 62, 63), (18, 17, 49, 50), (5, 4, 36, 37), (0, 31, 63, 32), (19, 18, 50, 51), (59, 58, 64), (46, 45, 64), (33, 32, 64), (60, 59, 64), (47, 46, 64), (34, 33, 64), (61, 60, 64), (48, 47, 64), (35, 34, 64), (62, 61, 64), (49, 48, 64), (36, 35, 64), (63, 62, 64), (50, 49, 64), (37, 36, 64), (32, 63, 64), (51, 50, 64), (38, 37, 64), (52, 51, 64), (39, 38, 64), (53, 52, 64), (40, 39, 64), (54, 53, 64), (41, 40, 64), (55, 54, 64), (42, 41, 64), (56, 55, 64), (43, 42, 64), (57, 56, 64), (44, 43, 64), (58, 57, 64), (45, 44, 64), (71, 70, 102, 103), (85, 84, 116, 117), (72, 71, 103, 104), (86, 85, 117, 118), (73, 72, 104, 105), (87, 86, 118, 119), (74, 73, 105, 106), (88, 87, 119, 120), (75, 74, 106, 107), (89, 88, 120, 121), (76, 75, 107, 108), (90, 89, 121, 122), (77, 76, 108, 109), (91, 90, 122, 123), (78, 77, 109, 110), (92, 91, 123, 124), (79, 78, 110, 111), (66, 65, 97, 98), (93, 92, 124, 125), (80, 79, 111, 112), (67, 66, 98, 99), (94, 93, 125, 126), (81, 80, 112, 113), (68, 67, 99, 100), (95, 94, 126, 127), (82, 81, 113, 114), (69, 68, 100, 101), (96, 95, 127, 128), (83, 82, 114, 115), (70, 69, 101, 102), (65, 96, 128, 97), (84, 83, 115, 116), (164, 165, 161, 147), (299, 136, 145, 297), (442, 162, 155, 441), (163, 164, 147, 151), (134, 135, 149, 153), (132, 134, 153, 157), (131, 132, 157, 146), (130, 131, 146, 150), (129, 130, 150, 154), (142, 143, 158, 160), (141, 142, 160, 144), (140, 141, 144, 148), (413, 140, 148, 412), (138, 139, 152, 156), (137, 138, 156, 159), (298, 137, 159, 296), (162, 163, 151, 155), (201, 202, 198, 184), (172, 173, 182, 186), (180, 199, 192, 195), (200, 201, 184, 188), (171, 172, 186, 190), (169, 171, 190, 194), (168, 169, 194, 183), (167, 168, 183, 187), (166, 167, 187, 191), (179, 180, 195, 197), (263, 179, 197, 133), (236, 178, 181, 235), (176, 177, 185, 189), (175, 176, 189, 193), (174, 175, 193, 196), (173, 174, 196, 182), (199, 200, 188, 192), (190, 186, 208, 212), (133, 197, 219, 264), (194, 190, 212, 216), (235, 181, 203, 237), (183, 194, 216, 205), (189, 185, 207, 211), (184, 198, 220, 206), (187, 183, 205, 209), (193, 189, 211, 215), (188, 184, 206, 210), (191, 187, 209, 213), (196, 193, 215, 218), (192, 188, 210, 214), (182, 196, 218, 204), (195, 192, 214, 217), (186, 182, 204, 208), (197, 195, 217, 219), (220, 198, 221, 223), (198, 202, 222, 221), (185, 235, 237, 207), (177, 236, 235, 185), (493, 488, 244, 266), (495, 489, 242, 243), (496, 490, 240, 241), (488, 495, 243, 244), (489, 496, 241, 242), (490, 491, 245, 240), (491, 492, 246, 245), (270, 269, 248, 249), (272, 271, 254, 253), (274, 273, 251, 252), (275, 270, 249, 250), (269, 272, 253, 248), (277, 274, 252, 267), (273, 275, 250, 251), (468, 464, 262, 261), (469, 465, 259, 260), (470, 466, 257, 258), (471, 468, 261, 256), (467, 469, 260, 268), (465, 470, 258, 259), (466, 471, 256, 257), (524, 467, 268, 503), (504, 277, 267, 502), (526, 493, 266, 501), (498, 133, 264, 499), (497, 263, 133, 498), (523, 458, 277, 504), (457, 462, 275, 273), (458, 461, 274, 277), (455, 460, 272, 269), (462, 459, 270, 275), (461, 457, 273, 274), (460, 456, 271, 272), (459, 455, 269, 270), (502, 267, 286, 505), (249, 248, 284, 282), (251, 250, 283, 280), (267, 252, 281, 286), (248, 253, 279, 284), (250, 249, 282, 283), (252, 251, 280, 281), (253, 254, 278, 279), (351, 350, 291, 292), (353, 352, 289, 290), (355, 354, 293, 288), (356, 351, 292, 295), (350, 353, 290, 291), (352, 355, 288, 289), (354, 358, 294, 293), (323, 327, 154, 150), (324, 325, 149, 297), (331, 329, 157, 153), (328, 323, 150, 146), (326, 330, 145, 296), (330, 324, 297, 145), (325, 331, 153, 149), (329, 328, 146, 157), (136, 298, 296, 145), (135, 299, 297, 149), (333, 332, 310, 301), (416, 334, 302, 414), (337, 336, 307, 309), (338, 333, 301, 303), (339, 335, 304, 306), (340, 337, 309, 300), (341, 338, 303, 305), (342, 339, 306, 308), (334, 340, 300, 302), (445, 341, 305, 443), (507, 506, 314, 316), (509, 508, 317, 319), (511, 510, 311, 313), (520, 507, 316, 440), (514, 513, 321, 312), (519, 511, 313, 415), (516, 512, 318, 320), (506, 514, 312, 314), (508, 515, 315, 317), (510, 516, 320, 311), (326, 342, 308, 287), (296, 159, 342, 326), (441, 155, 341, 445), (148, 144, 340, 334), (159, 156, 339, 342), (155, 151, 338, 341), (144, 160, 337, 340), (156, 152, 335, 339), (151, 147, 333, 338), (160, 158, 336, 337), (412, 148, 334, 416), (147, 161, 332, 333), (289, 288, 328, 329), (291, 290, 331, 325), (295, 292, 324, 330), (287, 295, 330, 326), (288, 293, 323, 328), (290, 289, 329, 331), (292, 291, 325, 324), (293, 294, 327, 323), (517, 287, 308, 509), (313, 311, 343, 344), (534, 533, 347, 348), (533, 535, 346, 347), (541, 536, 345, 417), (532, 534, 348, 349), (539, 540, 358, 354), (542, 530, 356, 518), (538, 529, 355, 352), (537, 528, 353, 350), (530, 527, 351, 356), (529, 539, 354, 355), (528, 538, 352, 353), (527, 537, 350, 351), (531, 357, 322, 532), (230, 228, 360, 361), (228, 226, 359, 360), (359, 226, 363, 362), (362, 363, 372, 371), (230, 361, 366, 365), (365, 366, 368, 367), (367, 368, 370, 369), (473, 474, 374, 373), (545, 546, 376, 375), (375, 376, 378, 377), (377, 378, 380, 379), (379, 380, 382, 381), (276, 247, 383, 384), (247, 285, 385, 383), (384, 383, 386, 387), (383, 385, 388, 386), (381, 382, 389, 392), (392, 389, 391, 394), (394, 391, 397, 396), (543, 544, 399, 398), (398, 399, 401, 400), (400, 401, 403, 402), (402, 403, 405, 404), (404, 405, 407, 406), (410, 411, 409, 408), (406, 407, 411, 410), (535, 541, 417, 346), (152, 412, 416, 335), (515, 519, 415, 315), (335, 416, 414, 304), (139, 413, 412, 152), (346, 417, 421, 419), (347, 346, 419, 420), (417, 345, 418, 421), (419, 421, 425, 423), (420, 419, 423, 424), (421, 418, 422, 425), (423, 425, 428, 426), (424, 423, 426, 427), (426, 428, 409, 411), (427, 426, 411, 407), (422, 418, 395, 393), (393, 395, 431, 390), (390, 431, 430, 429), (429, 430, 433, 432), (432, 433, 435, 434), (434, 435, 437, 436), (436, 437, 439, 438), (438, 439, 440, 316), (158, 441, 445, 336), (512, 520, 440, 318), (336, 445, 443, 307), (143, 442, 441, 158), (521, 518, 356, 295), (521, 517, 322, 444), (357, 444, 322), (479, 484, 451, 446), (480, 485, 452, 447), (481, 486, 453, 448), (482, 479, 446, 449), (484, 480, 447, 451), (487, 481, 448, 454), (486, 482, 449, 453), (525, 487, 454, 522), (446, 451, 455, 459), (447, 452, 456, 460), (448, 453, 457, 461), (449, 446, 459, 462), (451, 447, 460, 455), (454, 448, 461, 458), (453, 449, 462, 457), (522, 454, 458, 523), (505, 286, 467, 524), (282, 284, 471, 466), (280, 283, 470, 465), (286, 281, 469, 467), (284, 279, 468, 471), (283, 282, 466, 470), (281, 280, 465, 469), (279, 278, 464, 468), (386, 388, 391, 389), (387, 386, 389, 382), (500, 265, 493, 526), (233, 234, 492, 491), (225, 233, 491, 490), (229, 227, 496, 489), (232, 231, 495, 488), (227, 225, 490, 496), (231, 229, 489, 495), (265, 232, 488, 493), (371, 372, 474, 473), (474, 372, 475, 476), (476, 475, 477, 478), (494, 478, 477, 224), (501, 266, 487, 525), (243, 242, 482, 486), (266, 244, 481, 487), (240, 245, 480, 484), (242, 241, 479, 482), (244, 243, 486, 481), (245, 246, 485, 480), (241, 240, 484, 479), (499, 264, 265, 500), (207, 237, 238, 226), (215, 211, 228, 230), (210, 206, 225, 227), (219, 217, 231, 232), (220, 223, 234, 233), (211, 207, 226, 228), (206, 220, 233, 225), (217, 214, 229, 231), (237, 203, 224, 238), (214, 210, 227, 229), (264, 219, 232, 265), (203, 499, 500, 224), (239, 501, 525, 483), (224, 500, 526, 494), (285, 505, 524, 472), (450, 522, 523, 463), (483, 525, 522, 450), (295, 287, 517, 521), (444, 357, 518, 521), (307, 443, 520, 512), (304, 414, 519, 515), (531, 542, 518, 357), (322, 517, 509, 319), (300, 309, 516, 510), (306, 304, 515, 508), (303, 301, 514, 506), (309, 307, 512, 516), (414, 302, 511, 519), (301, 310, 513, 514), (443, 305, 507, 520), (302, 300, 510, 511), (308, 306, 508, 509), (305, 303, 506, 507), (247, 502, 505, 285), (463, 523, 504, 276), (178, 497, 498, 181), (181, 498, 499, 203), (494, 526, 501, 239), (276, 504, 502, 247), (472, 524, 503, 255), (255, 503, 542, 531), (315, 415, 541, 535), (255, 531, 532, 349), (260, 259, 537, 527), (258, 257, 538, 528), (256, 261, 539, 529), (268, 260, 527, 530), (259, 258, 528, 537), (257, 256, 529, 538), (503, 268, 530, 542), (261, 262, 540, 539), (322, 319, 534, 532), (415, 313, 536, 541), (317, 315, 535, 533), (319, 317, 533, 534), (396, 397, 544, 543), (373, 374, 546, 545), (553, 552, 584, 585), (567, 566, 598, 599), (554, 553, 585, 586), (568, 567, 599, 600), (555, 554, 586, 587), (569, 568, 600, 601), (556, 555, 587, 588), (570, 569, 601, 602), (557, 556, 588, 589), (571, 570, 602, 603), (558, 557, 589, 590), (572, 571, 603, 604), (559, 558, 590, 591), (573, 572, 604, 605), (560, 559, 591, 592), (574, 573, 605, 606), (561, 560, 592, 593), (548, 547, 579, 580), (575, 574, 606, 607), (562, 561, 593, 594), (549, 548, 580, 581), (576, 575, 607, 608), (563, 562, 594, 595), (550, 549, 581, 582), (577, 576, 608, 609), (564, 563, 595, 596), (551, 550, 582, 583), (578, 577, 609, 610), (565, 564, 596, 597), (552, 551, 583, 584), (547, 578, 610, 579), (566, 565, 597, 598), (618, 617, 614, 613), (611, 612, 616, 615), (615, 616, 617, 618), (626, 625, 622, 621), (619, 620, 624, 623), (623, 624, 625, 626), (633, 632, 664, 665), (647, 646, 678, 679), (634, 633, 665, 666), (648, 647, 679, 680), (635, 634, 666, 667), (649, 648, 680, 681), (636, 635, 667, 668), (650, 649, 681, 682), (637, 636, 668, 669), (651, 650, 682, 683), (638, 637, 669, 670), (652, 651, 683, 684), (639, 638, 670, 671), (653, 652, 684, 685), (640, 639, 671, 672), (654, 653, 685, 686), (641, 640, 672, 673), (628, 627, 659, 660), (655, 654, 686, 687), (642, 641, 673, 674), (629, 628, 660, 661), (656, 655, 687, 688), (643, 642, 674, 675), (630, 629, 661, 662), (657, 656, 688, 689), (644, 643, 675, 676), (631, 630, 662, 663), (658, 657, 689, 690), (645, 644, 676, 677), (632, 631, 663, 664), (627, 658, 690, 659), (646, 645, 677, 678), (686, 685, 691), (673, 672, 691), (660, 659, 691), (687, 686, 691), (674, 673, 691), (661, 660, 691), (688, 687, 691), (675, 674, 691), (662, 661, 691), (689, 688, 691), (676, 675, 691), (663, 662, 691), (690, 689, 691), (677, 676, 691), (664, 663, 691), (659, 690, 691), (678, 677, 691), (665, 664, 691), (679, 678, 691), (666, 665, 691), (680, 679, 691), (667, 666, 691), (681, 680, 691), (668, 667, 691), (682, 681, 691), (669, 668, 691), (683, 682, 691), (670, 669, 691), (684, 683, 691), (671, 670, 691), (685, 684, 691), (672, 671, 691), (709, 698, 695, 707), (706, 693, 697, 708), (708, 697, 698, 709), (706, 692, 700, 710), (710, 700, 702, 711), (711, 702, 704, 712), (703, 711, 712, 705), (701, 710, 711, 703), (693, 706, 710, 701), (696, 708, 709, 699), (692, 706, 708, 696), (699, 709, 707, 694), (741, 740, 743, 744), (742, 741, 744, 745), (726, 727, 722, 735), (715, 714, 741, 742), (730, 729, 727, 726), (730, 732, 728, 729), (733, 732, 730, 731), (731, 730, 726, 725), (714, 713, 740, 741), (725, 726, 735, 724), (717, 718, 713, 714), (716, 717, 714, 715), (723, 720, 717, 716), (720, 719, 718, 717), (724, 735, 738, 739), (735, 722, 721, 738), (736, 737, 719, 720), (734, 736, 720, 723), (739, 738, 736, 734), (738, 721, 737, 736)])
me_circle_006.polygons.foreach_set('material_index', [0, 0, 0, 0, 0, 0, 0, 0, 0, 0, 0, 0, 0, 0, 0, 0, 0, 0, 0, 0, 0, 0, 0, 0, 0, 0, 0, 0, 0, 0, 0, 0, 0, 0, 0, 0, 0, 0, 0, 0, 0, 0, 0, 0, 0, 0, 0, 0, 0, 0, 0, 0, 0, 0, 0, 0, 0, 0, 0, 0, 0, 0, 0, 0, 1, 1, 1, 1, 1, 1, 1, 1, 1, 1, 1, 1, 1, 1, 1, 1, 1, 1, 1, 1, 1, 1, 1, 1, 1, 1, 1, 1, 1, 1, 1, 1, 0, 0, 0, 0, 0, 0, 0, 0, 0, 0, 0, 0, 0, 0, 0, 0, 0, 0, 0, 0, 0, 0, 0, 0, 0, 0, 0, 0, 0, 0, 0, 0, 0, 0, 0, 0, 0, 0, 0, 0, 0, 0, 0, 0, 0, 0, 0, 0, 0, 0, 0, 0, 0, 0, 0, 0, 0, 0, 0, 0, 0, 0, 0, 0, 0, 0, 0, 0, 0, 0, 0, 0, 0, 0, 0, 0, 0, 0, 0, 0, 0, 0, 0, 0, 0, 0, 0, 0, 0, 0, 0, 0, 0, 0, 0, 0, 0, 0, 0, 0, 0, 0, 0, 0, 0, 0, 0, 0, 0, 0, 0, 0, 0, 0, 0, 0, 0, 0, 0, 0, 0, 0, 0, 0, 0, 0, 0, 0, 0, 0, 0, 0, 0, 0, 0, 0, 0, 0, 0, 0, 0, 0, 0, 0, 0, 0, 0, 0, 0, 0, 0, 0, 0, 0, 0, 0, 0, 0, 0, 0, 0, 0, 0, 0, 0, 0, 0, 0, 0, 0, 0, 0, 0, 0, 0, 0, 0, 0, 0, 0, 0, 0, 0, 0, 0, 0, 0, 0, 0, 0, 0, 0, 0, 0, 0, 0, 0, 0, 0, 0, 0, 0, 0, 0, 0, 0, 0, 0, 0, 0, 0, 0, 0, 0, 0, 0, 0, 0, 0, 0, 0, 0, 0, 0, 0, 0, 0, 0, 0, 0, 0, 0, 0, 0, 0, 0, 0, 0, 0, 0, 0, 0, 0, 0, 0, 0, 0, 0, 0, 0, 0, 0, 0, 0, 0, 0, 0, 0, 0, 0, 0, 0, 0, 0, 0, 0, 0, 0, 0, 0, 0, 0, 0, 0, 0, 0, 0, 0, 0, 0, 0, 0, 0, 0, 0, 0, 0, 0, 0, 0, 0, 0, 0, 0, 0, 0, 0, 0, 0, 0, 0, 0, 0, 0, 0, 0, 0, 0, 0, 0, 0, 0, 0, 0, 0, 0, 0, 0, 0, 0, 0, 0, 0, 0, 0, 0, 0, 0, 0, 1, 1, 1, 1, 1, 1, 1, 1, 1, 1, 1, 1, 1, 1, 1, 1, 1, 1, 1, 1, 1, 1, 1, 1, 1, 1, 1, 1, 1, 1, 1, 1, 3, 3, 3, 4, 4, 4, 0, 0, 0, 0, 0, 0, 0, 0, 0, 0, 0, 0, 0, 0, 0, 0, 0, 0, 0, 0, 0, 0, 0, 0, 0, 0, 0, 0, 0, 0, 0, 0, 0, 0, 0, 0, 0, 0, 0, 0, 0, 0, 0, 0, 0, 0, 0, 0, 0, 0, 0, 0, 0, 0, 0, 0, 0, 0, 0, 0, 0, 0, 0, 0, 5, 5, 5, 5, 5, 5, 5, 5, 5, 5, 5, 5, 5, 5, 5, 5, 5, 5, 5, 5, 5, 5, 5, 5, 5, 5, 5, 5, 5, 5, 5, 5])
_uv = me_circle_006.uv_layers.new(name='UVMap')
_uv.uv.foreach_set('vector', [0.0, 0.0, 0.0, 0.0, 0.0, 0.0, 0.0, 0.0, 0.0, 0.0, 0.0, 0.0, 0.0, 0.0, 0.0, 0.0, 0.0, 0.0, 0.0, 0.0, 0.0, 0.0, 0.0, 0.0, 0.0, 0.0, 0.0, 0.0, 0.0, 0.0, 0.0, 0.0, 0.0, 0.0, 0.0, 0.0, 0.0, 0.0, 0.0, 0.0, 0.0, 0.0, 0.0, 0.0, 0.0, 0.0, 0.0, 0.0, 0.0, 0.0, 0.0, 0.0, 0.0, 0.0, 0.0, 0.0, 0.0, 0.0, 0.0, 0.0, 0.0, 0.0, 0.0, 0.0, 0.0, 0.0, 0.0, 0.0, 0.0, 0.0, 0.0, 0.0, 0.0, 0.0, 0.0, 0.0, 0.0, 0.0, 0.0, 0.0, 0.0, 0.0, 0.0, 0.0, 0.0, 0.0, 0.0, 0.0, 0.0, 0.0, 0.0, 0.0, 0.0, 0.0, 0.0, 0.0, 0.0, 0.0, 0.0, 0.0, 0.0, 0.0, 0.0, 0.0, 0.0, 0.0, 0.0, 0.0, 0.0, 0.0, 0.0, 0.0, 0.0, 0.0, 0.0, 0.0, 0.0, 0.0, 0.0, 0.0, 0.0, 0.0, 0.0, 0.0, 0.0, 0.0, 0.0, 0.0, 0.0, 0.0, 0.0, 0.0, 0.0, 0.0, 0.0, 0.0, 0.0, 0.0, 0.0, 0.0, 0.0, 0.0, 0.0, 0.0, 0.0, 0.0, 0.0, 0.0, 0.0, 0.0, 0.0, 0.0, 0.0, 0.0, 0.0, 0.0, 0.0, 0.0, 0.0, 0.0, 0.0, 0.0, 0.0, 0.0, 0.0, 0.0, 0.0, 0.0, 0.0, 0.0, 0.0, 0.0, 0.0, 0.0, 0.0, 0.0, 0.0, 0.0, 0.0, 0.0, 0.0, 0.0, 0.0, 0.0, 0.0, 0.0, 0.0, 0.0, 0.0, 0.0, 0.0, 0.0, 0.0, 0.0, 0.0, 0.0, 0.0, 0.0, 0.0, 0.0, 0.0, 0.0, 0.0, 0.0, 0.0, 0.0, 0.0, 0.0, 0.0, 0.0, 0.0, 0.0, 0.0, 0.0, 0.0, 0.0, 0.0, 0.0, 0.0, 0.0, 0.0, 0.0, 0.0, 0.0, 0.0, 0.0, 0.0, 0.0, 0.0, 0.0, 0.0, 0.0, 0.0, 0.0, 0.0, 0.0, 0.0, 0.0, 0.0, 0.0, 0.0, 0.0, 0.0, 0.0, 0.0, 0.0, 0.0, 0.0, 0.0, 0.0, 0.0, 0.0, 0.0, 0.0, 0.0, 0.0, 0.0, 0.0, 0.0, 0.0, 0.0, 0.0, 0.0, 0.0, 0.0, 0.0, 0.0, 0.0, 0.0, 0.0, 0.0, 0.0, 0.0, 0.0, 0.0, 0.0, 0.0, 0.0, 0.0, 0.0, 0.0, 0.0, 0.0, 0.0, 0.0, 0.0, 0.0, 0.0, 0.0, 0.0, 0.0, 0.0, 0.0, 0.0, 0.0, 0.0, 0.0, 0.0, 0.0, 0.0, 0.0, 0.0, 0.0, 0.0, 0.0, 0.0, 0.0, 0.0, 0.0, 0.0, 0.0, 0.0, 0.0, 0.0, 0.0, 0.0, 0.0, 0.0, 0.0, 0.0, 0.0, 0.0, 0.0, 0.0, 0.0, 0.0, 0.0, 0.0, 0.0, 0.0, 0.0, 0.0, 0.0, 0.0, 0.0, 0.0, 0.0, 0.0, 0.0, 0.0, 0.0, 0.0, 0.0, 0.0, 0.0, 0.0, 0.0, 0.0, 0.0, 0.0, 0.0, 0.0, 0.0, 0.0, 0.0, 0.0, 0.0, 0.0, 0.0, 0.0, 0.0, 0.0, 0.0, 0.0, 0.0, 0.0, 0.0, 0.0, 0.0, 0.0, 0.0, 0.0, 0.0, 0.0, 0.0, 0.0, 0.0, 0.0, 0.0, 0.0, 0.0, 0.0, 0.0, 0.0, 0.0, 0.0, 0.0, 0.0, 0.0, 0.0, 0.0, 0.0, 0.0, 0.0, 0.0, 0.0, 0.0, 0.0, 0.0, 0.0, 0.0, 0.0, 0.0, 0.0, 0.0, 0.0, 0.0, 0.0, 0.0, 0.0, 0.0, 0.0, 0.0, 0.0, 0.0, 0.0, 0.0, 0.0, 0.0, 0.0, 0.0, 0.0, 0.0, 0.0, 0.0, 0.0, 0.0, 0.0, 0.0, 0.0, 0.0, 0.0, 0.0, 0.0, 0.0, 0.0, 0.0, 0.0, 0.0, 0.0, 0.0, 0.0, 0.0, 0.0, 0.0, 0.0, 0.0, 0.0, 0.0, 0.0, 0.0, 0.0, 0.0, 0.0, 0.0, 0.0, 0.0, 0.0, 0.0, 0.0, 0.0, 0.0, 0.0, 0.0, 0.0, 0.0, 0.0, 0.0, 0.0, 0.0, 0.0, 0.0, 0.0, 0.0, 0.0, 0.0, 0.0, 0.0, 0.0, 0.0, 0.0, 0.0, 0.0, 0.0, 0.0, 0.0, 0.0, 0.0, 0.0, 0.0, 0.0, 0.0, 0.0, 0.0, 0.0, 0.0, 0.0, 0.0, 0.0, 0.0, 0.0, 0.0, 0.0, 0.0, 0.0, 0.0, 0.0, 0.0, 0.0, 0.0, 0.0, 0.0, 0.0, 0.0, 0.0, 0.0, 0.0, 0.0, 0.0, 0.0, 0.0, 0.0, 0.0, 0.0, 0.0, 0.0, 0.0, 0.0, 0.0, 0.0, 0.0, 0.0, 0.0, 0.0, 0.0, 0.0, 0.0, 0.0, 0.0, 0.0, 0.0, 0.0, 0.0, 0.0, 0.0, 0.0, 0.0, 0.0, 0.0, 0.0, 0.0, 0.0, 0.0, 0.0, 0.0, 0.0, 0.0, 0.0, 0.0, 0.0, 0.0, 0.0, 0.0, 0.0, 0.0, 0.0, 0.0, 0.0, 0.0, 0.0, 0.0, 0.0, 0.0, 0.0, 0.0, 0.0, 0.0, 0.0, 0.0, 0.0, 0.0, 0.0, 0.0, 0.0, 0.0, 0.0, 0.0, 0.0, 0.0, 0.0, 0.0, 0.0, 0.0, 0.0, 0.0, 0.0, 0.0, 0.0, 0.0, 0.0, 0.0, 0.0, 0.0, 0.0, 0.0, 0.0, 0.0, 0.0, 0.0, 0.0, 0.0, 0.0, 0.0, 0.0, 0.0, 0.0, 0.0, 0.0, 0.0, 0.0, 0.0, 0.0, 0.0, 0.0, 0.0, 0.0, 0.0, 0.0, 0.0, 0.0, 0.0, 0.0, 0.0, 0.0, 0.0, 0.0, 0.0, 0.0, 0.0, 0.0, 0.0, 0.0, 0.0, 0.0, 0.0, 0.0, 0.0, 0.0, 0.0, 0.0, 0.0, 0.0, 0.0, 0.0, 0.0, 0.0, 0.0, 0.0, 0.0, 0.0, 0.0, 0.0, 0.0, 0.0, 0.0, 0.0, 0.0, 0.0, 0.0, 0.0, 0.0, 0.0, 0.0, 0.0, 0.0, 0.0, 0.0, 0.0, 0.0, 0.0, 0.0, 0.0, 0.0, 0.0, 0.0, 0.0, 0.0, 0.0, 0.0, 0.0, 0.0, 0.0, 0.0, 0.0, 0.0, 0.0, 0.0, 0.0, 0.0, 0.0, 0.0, 0.0, 0.0, 0.0, 0.0, 0.0, 0.0, 0.0, 0.0, 0.0, 0.0, 0.0, 0.0, 0.0, 0.0, 0.0, 0.0, 0.0, 0.0, 0.0, 0.0, 0.0, 0.0, 0.0, 0.0, 0.0, 0.0, 0.0, 0.0, 0.0, 0.0, 0.0, 0.0, 0.0, 0.0, 0.0, 0.0, 0.0, 0.0, 0.0, 0.0, 0.0, 0.0, 0.0, 0.0, 0.0, 0.0, 0.0, 0.0, 0.0, 0.0, 0.0, 0.0, 0.0, 0.0, 0.0, 0.0, 0.0, 0.0, 0.0, 0.0, 0.0, 0.0, 0.0, 0.0, 0.0, 0.0, 0.0, 0.0, 0.0, 0.0, 0.0, 0.0, 0.0, 0.0, 0.0, 0.0, 0.0, 0.0, 0.0, 0.0, 0.0, 0.0, 0.0, 0.0, 0.0, 0.0, 0.0, 0.0, 0.0, 0.0, 0.0, 0.0, 0.0, 0.0, 0.0, 0.0, 0.0, 0.0, 0.0, 0.0, 0.0, 0.0, 0.0, 0.0, 0.0, 0.0, 0.0, 0.0, 0.0, 0.0, 0.0, 0.0, 0.0, 0.0, 0.0, 0.0, 0.0, 0.0, 0.0, 0.0, 0.0, 0.0, 0.0, 0.0, 0.0, 0.0, 0.0, 0.0, 0.0, 0.0, 0.0, 0.0, 0.0, 0.0, 0.0, 0.0, 0.0, 0.0, 0.0, 0.0, 0.0, 0.0, 0.0, 0.0, 0.0, 0.0, 0.0, 0.0, 0.0, 0.0, 0.0, 0.0, 0.0, 0.0, 0.0, 0.0, 0.0, 0.0, 0.0, 0.0, 0.0, 0.0, 0.0, 0.0, 0.0, 0.0, 0.0, 0.0, 0.0, 0.0, 0.0, 0.0, 0.0, 0.0, 0.0, 0.0, 0.0, 0.0, 0.0, 0.0, 0.0, 0.0, 0.0, 0.0, 0.0, 0.0, 0.0, 0.0, 0.0, 0.0, 0.0, 0.0, 0.0, 0.0, 0.0, 0.0, 0.0, 0.0, 0.0, 0.0, 0.0, 0.0, 0.0, 0.0, 0.0, 0.0, 0.0, 0.0, 0.0, 0.0, 0.0, 0.0, 0.0, 0.0, 0.0, 0.0, 0.0, 0.0, 0.0, 0.0, 0.0, 0.0, 0.0, 0.0, 0.0, 0.0, 0.0, 0.0, 0.0, 0.0, 0.0, 0.0, 0.0, 0.0, 0.0, 0.0, 0.0, 0.0, 0.0, 0.0, 0.0, 0.0, 0.0, 0.0, 0.0, 0.0, 0.0, 0.0, 0.0, 0.0, 0.0, 0.0, 0.0, 0.0, 0.0, 0.0, 0.0, 0.0, 0.0, 0.0, 0.0, 0.0, 0.0, 0.0, 0.0, 0.0, 0.0, 0.0, 0.0, 0.0, 0.0, 0.0, 0.0, 0.0, 0.0, 0.0, 0.0, 0.0, 0.0, 0.0, 0.0, 0.0, 0.0, 0.0, 0.0, 0.0, 0.0, 0.0, 0.0, 0.0, 0.0, 0.0, 0.0, 0.0, 0.0, 0.0, 0.0, 0.0, 0.0, 0.0, 0.0, 0.0, 0.0, 0.0, 0.0, 0.0, 0.0, 0.0, 0.0, 0.0, 0.0, 0.0, 0.0, 0.0, 0.0, 0.0, 0.0, 0.0, 0.0, 0.0, 0.0, 0.0, 0.0, 0.0, 0.0, 0.0, 0.0, 0.0, 0.0, 0.0, 0.0, 0.0, 0.0, 0.0, 0.0, 0.0, 0.0, 0.0, 0.0, 0.0, 0.0, 0.0, 0.0, 0.0, 0.0, 0.0, 0.0, 0.0, 0.0, 0.0, 0.0, 0.0, 0.0, 0.0, 0.0, 0.0, 0.0, 0.0, 0.0, 0.0, 0.0, 0.0, 0.0, 0.0, 0.0, 0.0, 0.0, 0.0, 0.0, 0.0, 0.0, 0.0, 0.0, 0.0, 0.0, 0.0, 0.0, 0.0, 0.0, 0.0, 0.0, 0.0, 0.0, 0.0, 0.0, 0.0, 0.0, 0.0, 0.0, 0.0, 0.0, 0.0, 0.0, 0.0, 0.0, 0.0, 0.0, 0.0, 0.0, 0.0, 0.0, 0.0, 0.0, 0.0, 0.0, 0.0, 0.0, 0.0, 0.0, 0.0, 0.0, 0.0, 0.0, 0.0, 0.0, 0.0, 0.0, 0.0, 0.0, 0.0, 0.0, 0.0, 0.0, 0.0, 0.0, 0.0, 0.0, 0.0, 0.0, 0.0, 0.0, 0.0, 0.0, 0.0, 0.0, 0.0, 0.0, 0.0, 0.0, 0.0, 0.0, 0.0, 0.0, 0.0, 0.0, 0.0, 0.0, 0.0, 0.0, 0.0, 0.0, 0.0, 0.0, 0.0, 0.0, 0.0, 0.0, 0.0, 0.0, 0.0, 0.0, 0.0, 0.0, 0.0, 0.0, 0.0, 0.0, 0.0, 0.0, 0.0, 0.0, 0.0, 0.0, 0.0, 0.0, 0.0, 0.0, 0.0, 0.0, 0.0, 0.0, 0.0, 0.0, 0.0, 0.0, 0.0, 0.0, 0.0, 0.0, 0.0, 0.0, 0.0, 0.0, 0.0, 0.0, 0.0, 0.0, 0.0, 0.0, 0.0, 0.0, 0.0, 0.0, 0.0, 0.0, 0.0, 0.0, 0.0, 0.0, 0.0, 0.0, 0.0, 0.0, 0.0, 0.0, 0.0, 0.0, 0.0, 0.0, 0.0, 0.0, 0.0, 0.0, 0.0, 0.0, 0.0, 0.0, 0.0, 0.0, 0.0, 0.0, 0.0, 0.0, 0.0, 0.0, 0.0, 0.0, 0.0, 0.0, 0.0, 0.0, 0.0, 0.0, 0.0, 0.0, 0.0, 0.0, 0.0, 0.0, 0.0, 0.0, 0.0, 0.0, 0.0, 0.0, 0.0, 0.0, 0.0, 0.0, 0.0, 0.0, 0.0, 0.0, 0.0, 0.0, 0.0, 0.0, 0.0, 0.0, 0.0, 0.0, 0.0, 0.0, 0.0, 0.0, 0.0, 0.0, 0.0, 0.0, 0.0, 0.0, 0.0, 0.0, 0.0, 0.0, 0.0, 0.0, 0.0, 0.0, 0.0, 0.0, 0.0, 0.0, 0.0, 0.0, 0.0, 0.0, 0.0, 0.0, 0.0, 0.0, 0.0, 0.0, 0.0, 0.0, 0.0, 0.0, 0.0, 0.0, 0.0, 0.0, 0.0, 0.0, 0.0, 0.0, 0.0, 0.0, 0.0, 0.0, 0.0, 0.0, 0.0, 0.0, 0.0, 0.0, 0.0, 0.0, 0.0, 0.0, 0.0, 0.0, 0.0, 0.0, 0.0, 0.0, 0.0, 0.0, 0.0, 0.0, 0.0, 0.0, 0.0, 0.0, 0.0, 0.0, 0.0, 0.0, 0.0, 0.0, 0.0, 0.0, 0.0, 0.0, 0.0, 0.0, 0.0, 0.0, 0.0, 0.0, 0.0, 0.0, 0.0, 0.0, 0.0, 0.0, 0.0, 0.0, 0.0, 0.0, 0.0, 0.0, 0.0, 0.0, 0.0, 0.0, 0.0, 0.0, 0.0, 0.0, 0.0, 0.0, 0.0, 0.0, 0.0, 0.0, 0.0, 0.0, 0.0, 0.0, 0.0, 0.0, 0.0, 0.0, 0.0, 0.0, 0.0, 0.0, 0.0, 0.0, 0.0, 0.0, 0.0, 0.0, 0.0, 0.0, 0.0, 0.0, 0.0, 0.0, 0.0, 0.0, 0.0, 0.0, 0.0, 0.0, 0.0, 0.0, 0.0, 0.0, 0.0, 0.0, 0.0, 0.0, 0.0, 0.0, 0.0, 0.0, 0.0, 0.0, 0.0, 0.0, 0.0, 0.0, 0.0, 0.0, 0.0, 0.0, 0.0, 0.0, 0.0, 0.0, 0.0, 0.0, 0.0, 0.0, 0.0, 0.0, 0.0, 0.0, 0.0, 0.0, 0.0, 0.0, 0.0, 0.0, 0.0, 0.0, 0.0, 0.0, 0.0, 0.0, 0.0, 0.0, 0.0, 0.0, 0.0, 0.0, 0.0, 0.0, 0.0, 0.0, 0.0, 0.0, 0.0, 0.0, 0.0, 0.0, 0.0, 0.0, 0.0, 0.0, 0.0, 0.0, 0.0, 0.0, 0.0, 0.0, 0.0, 0.0, 0.0, 0.0, 0.0, 0.0, 0.0, 0.0, 0.0, 0.0, 0.0, 0.0, 0.0, 0.0, 0.0, 0.0, 0.0, 0.0, 0.0, 0.0, 0.0, 0.0, 0.0, 0.0, 0.0, 0.0, 0.0, 0.0, 0.0, 0.0, 0.0, 0.0, 0.0, 0.0, 0.0, 0.0, 0.0, 0.0, 0.0, 0.0, 0.0, 0.0, 0.0, 0.0, 0.0, 0.0, 0.0, 0.0, 0.0, 0.0, 0.0, 0.0, 0.0, 0.0, 0.0, 0.0, 0.0, 0.0, 0.0, 0.0, 0.0, 0.0, 0.0, 0.0, 0.0, 0.0, 0.0, 0.0, 0.0, 0.0, 0.0, 0.0, 0.0, 0.0, 0.0, 0.0, 0.0, 0.0, 0.0, 0.0, 0.0, 0.0, 0.0, 0.0, 0.0, 0.0, 0.0, 0.0, 0.0, 0.0, 0.0, 0.0, 0.0, 0.0, 0.0, 0.0, 0.0, 0.0, 0.0, 0.0, 0.0, 0.0, 0.0, 0.0, 0.0, 0.0, 0.0, 0.0, 0.0, 0.0, 0.0, 0.0, 0.0, 0.0, 0.0, 0.0, 0.0, 0.0, 0.0, 0.0, 0.0, 0.0, 0.0, 0.0, 0.0, 0.0, 0.0, 0.0, 0.0, 0.0, 0.0, 0.0, 0.0, 0.0, 0.0, 0.0, 0.0, 0.0, 0.0, 0.0, 0.0, 0.0, 0.0, 0.0, 0.0, 0.0, 0.0, 0.0, 0.0, 0.0, 0.0, 0.0, 0.0, 0.0, 0.0, 0.0, 0.0, 0.0, 0.0, 0.0, 0.0, 0.0, 0.0, 0.0, 0.0, 0.0, 0.0, 0.0, 0.0, 0.0, 0.0, 0.0, 0.0, 0.0, 0.0, 0.0, 0.0, 0.0, 0.0, 0.0, 0.0, 0.0, 0.0, 0.0, 0.0, 0.0, 0.0, 0.0, 0.0, 0.0, 0.0, 0.0, 0.0, 0.0, 0.0, 0.0, 0.0, 0.0, 0.0, 0.0, 0.0, 0.0, 0.0, 0.0, 0.0, 0.0, 0.0, 0.0, 0.0, 0.0, 0.0, 0.0, 0.0, 0.0, 0.0, 0.0, 0.0, 0.0, 0.0, 0.0, 0.0, 0.0, 0.0, 0.0, 0.0, 0.0, 0.0, 0.0, 0.0, 0.0, 0.0, 0.0, 0.0, 0.0, 0.0, 0.0, 0.0, 0.0, 0.0, 0.0, 0.0, 0.0, 0.0, 0.0, 0.0, 0.0, 0.0, 0.0, 0.0, 0.0, 0.0, 0.0, 0.0, 0.0, 0.0, 0.0, 0.0, 0.0, 0.0, 0.0, 0.0, 0.0, 0.0, 0.0, 0.0, 0.0, 0.0, 0.0, 0.0, 0.0, 0.0, 0.0, 0.0, 0.0, 0.0, 0.0, 0.0, 0.0, 0.0, 0.0, 0.0, 0.0, 0.0, 0.0, 0.0, 0.0, 0.0, 0.0, 0.0, 0.0, 0.0, 0.0, 0.0, 0.0, 0.0, 0.0, 0.0, 0.0, 0.0, 0.0, 0.0, 0.0, 0.0, 0.0, 0.0, 0.0, 0.0, 0.0, 0.0, 0.0, 0.0, 0.0, 0.0, 0.0, 0.0, 0.0, 0.0, 0.0, 0.0, 0.0, 0.0, 0.0, 0.0, 0.0, 0.0, 0.0, 0.0, 0.0, 0.0, 0.0, 0.0, 0.0, 0.0, 0.0, 0.0, 0.0, 0.0, 0.0, 0.0, 0.0, 0.0, 0.0, 0.0, 0.0, 0.0, 0.0, 0.0, 0.0, 0.0, 0.0, 0.0, 0.0, 0.0, 0.0, 0.0, 0.0, 0.0, 0.0, 0.0, 0.0, 0.0, 0.0, 0.0, 0.0, 0.0, 0.0, 0.0, 0.0, 0.0, 0.0, 0.0, 0.0, 0.0, 0.0, 0.0, 0.0, 0.0, 0.0, 0.0, 0.0, 0.0, 0.0, 0.0, 0.0, 0.0, 0.0, 0.0, 0.0, 0.0, 0.0, 0.0, 0.0, 0.0, 0.0, 0.0, 0.0, 0.0, 0.0, 0.0, 0.0, 0.0, 0.0, 0.0, 0.0, 0.0, 0.0, 0.0, 0.0, 0.0, 0.0, 0.0, 0.0, 0.0, 0.0, 0.0, 0.0, 0.0, 0.0, 0.0, 0.0, 0.0, 0.0, 0.0, 0.0, 0.0, 0.0, 0.0, 0.0, 0.0, 0.0, 0.0, 0.0, 0.0, 0.0, 0.0, 0.0, 0.0, 0.0, 0.0, 0.0, 0.0, 0.0, 0.0, 0.0, 0.0, 0.0, 0.0, 0.0, 0.0, 0.0, 0.0, 0.0, 0.0, 0.0, 0.0, 0.0, 0.0, 0.0, 0.0, 0.0, 0.0, 0.0, 0.0, 0.0, 0.0, 0.0, 0.0, 0.0, 0.0, 0.0, 0.0, 0.0, 0.0, 0.0, 0.0, 0.0, 0.0, 0.0, 0.0, 0.0, 0.0, 0.0, 0.0, 0.0, 0.0, 0.0, 0.0, 0.0, 0.0, 0.0, 0.0, 0.0, 0.0, 0.0, 0.0, 0.0, 0.0, 0.0, 0.0, 0.0, 0.0, 0.0, 0.0, 0.0, 0.0, 0.0, 0.0, 0.0, 0.0, 0.0, 0.0, 0.0, 0.0, 0.0, 0.0, 0.0, 0.0, 0.0, 0.0, 0.0, 0.0, 0.0, 0.0, 0.0, 0.0, 0.0, 0.0, 0.0, 0.0, 0.0, 0.0, 0.0, 0.0, 0.0, 0.0, 0.0, 0.0, 0.0, 0.0, 0.0, 0.0, 0.0, 0.0, 0.0, 0.0, 0.0, 0.0, 0.0, 0.0, 0.0, 0.0, 0.0, 0.0, 0.0, 0.0, 0.0, 0.0, 0.0, 0.0, 0.0, 0.0, 0.0, 0.0, 0.0, 0.0, 0.0, 0.0, 0.0, 0.0, 0.0, 0.0, 0.0, 0.0, 0.0, 0.0, 0.0, 0.0, 0.0, 0.0, 0.0, 0.0, 0.0, 0.0, 0.0, 0.0, 0.0, 0.0, 0.0, 0.0, 0.0, 0.0, 0.0, 0.0, 0.0, 0.0, 0.0, 0.0, 0.0, 0.0, 0.0, 0.0, 0.0, 0.0, 0.0, 0.0, 0.0, 0.0, 0.0, 0.0, 0.0, 0.0, 0.0, 0.0, 0.0, 0.0, 0.0, 0.0, 0.0, 0.0, 0.0, 0.0, 0.0, 0.0, 0.0, 0.0, 0.0, 0.0, 0.0, 0.0, 0.0, 0.0, 0.0, 0.0, 0.0, 0.0, 0.0, 0.0, 0.0, 0.0, 0.0, 0.0, 0.0, 0.0, 0.0, 0.0, 0.0, 0.0, 0.0, 0.0, 0.0, 0.0, 0.0, 0.0, 0.0, 0.0, 0.0, 0.0, 0.0, 0.0, 0.0, 0.0, 0.0, 0.0, 0.0, 0.0, 0.0, 0.0, 0.0, 0.0, 0.0, 0.0, 0.0, 0.0, 0.0, 0.0, 0.0, 0.0, 0.0, 0.0, 0.0, 0.0, 0.0, 0.0, 0.0, 0.0, 0.0, 0.0, 0.0, 0.0, 0.0, 0.0, 0.0, 0.0, 0.0, 0.0, 0.0, 0.0, 0.0, 0.0, 0.0, 0.0, 0.0, 0.0, 0.0, 0.0, 0.0, 0.0, 0.0, 0.0, 0.0, 0.0, 0.0, 0.0, 0.0, 0.0, 0.0, 0.0, 0.0, 0.0, 0.0, 0.0, 0.0, 0.0, 0.0, 0.0, 0.0, 0.0, 0.0, 0.0, 0.0, 0.0, 0.0, 0.0, 0.0, 0.0, 0.0, 0.0, 0.0, 0.0, 0.0, 0.0, 0.0, 0.0, 0.0, 0.0, 0.0, 0.0, 0.0, 0.0, 0.0, 0.0, 0.0, 0.0, 0.0, 0.0, 0.0, 0.0, 0.0, 0.0, 0.0, 0.0, 0.0, 0.0, 0.0, 0.0, 0.0, 0.0, 0.0, 0.0, 0.0, 0.0, 0.0, 0.0, 0.0, 0.0, 0.0, 0.0, 0.0, 0.0, 0.0, 0.0, 0.0, 0.0, 0.0, 0.0, 0.0, 0.0, 0.0, 0.0, 0.0, 0.0, 0.0, 0.0, 0.0, 0.0, 0.0, 0.0, 0.0, 0.0, 0.0, 0.0, 0.0, 0.0, 0.0, 0.0, 0.0, 0.0, 0.0, 0.0, 0.0, 0.0, 0.0, 0.0, 0.0, 0.0, 0.0, 0.0, 0.0, 0.0, 0.0, 0.0, 0.0, 0.0, 0.0, 0.0, 0.0, 0.0, 0.0, 0.0, 0.0, 0.0, 0.0, 0.0, 0.0, 0.0, 0.0, 0.0, 0.0, 0.0, 0.0, 0.0, 0.0, 0.0, 0.0, 0.0, 0.0, 0.0, 0.0, 0.0, 0.0, 0.0, 0.0, 0.0, 0.0, 0.0, 0.0, 0.0, 0.0, 0.0, 0.0, 0.0, 0.0, 0.0, 0.0, 0.0, 0.0, 0.0, 0.0, 0.0, 0.0, 0.0, 0.0, 0.0, 0.0, 0.0, 0.0, 0.0, 0.0, 0.0, 0.0, 0.0, 0.0, 0.0, 0.0, 0.0, 0.0, 0.0, 0.0, 0.0, 0.0, 0.0, 0.0, 0.0, 0.0, 0.0, 0.0, 0.0, 0.0, 0.0, 0.0, 0.0, 0.0, 0.0, 0.0, 0.0, 0.0, 0.0, 0.0, 0.0, 0.0, 0.0, 0.0, 0.0, 0.0, 0.0, 0.0, 0.0, 0.0, 0.0, 0.0, 0.0, 0.0, 0.0, 0.0, 0.0, 0.0, 0.0, 0.0, 0.0, 0.0, 0.0, 0.0, 0.0, 0.0, 0.0, 0.0, 0.0, 0.0, 0.0, 0.0, 0.0, 0.0, 0.0, 0.0, 0.0, 0.0, 0.0, 0.0, 0.0, 0.0, 0.0, 0.0, 0.0, 0.0, 0.0, 0.0, 0.0, 0.0, 0.0, 0.0, 0.0, 0.0, 0.0, 0.0, 0.0, 0.0, 0.0, 0.0, 0.0, 0.0, 0.0, 0.0, 0.0, 0.0, 0.0, 0.0, 0.0, 0.0, 0.0, 0.0, 0.0, 0.0, 0.0, 0.0, 0.0, 0.0, 0.0, 0.0, 0.0, 0.0, 0.0, 0.0, 0.0, 0.0, 0.0, 0.0, 0.0, 0.0, 0.0, 0.0, 0.0, 0.0, 0.0, 0.0, 0.0, 0.0, 0.0, 0.0, 0.0, 0.0, 0.0, 0.0, 0.0, 0.0, 0.0, 0.0, 0.0, 0.0, 0.0, 0.0, 0.0, 0.0, 0.0, 0.0, 0.0, 0.0, 0.0, 0.0, 0.0, 0.0, 0.0, 0.0, 0.0, 0.0, 0.0, 0.0, 0.0, 0.0, 0.0, 0.0, 0.0, 0.0, 0.0, 0.0, 0.0, 0.0, 0.0, 0.0, 0.0, 0.0, 0.0, 0.0, 0.0, 0.0, 0.0, 0.0, 0.0, 0.0, 0.0, 0.0, 0.0, 0.0, 0.0, 0.0, 0.0, 0.0, 0.0, 0.0, 0.0, 0.0, 0.0, 0.0, 0.0, 0.0, 0.0, 0.0, 0.0, 0.0, 0.0, 0.0, 0.0, 0.0, 0.0, 0.0, 0.0, 0.0, 0.0, 0.0, 0.0, 0.0, 0.0, 0.0, 0.0, 0.0, 0.0, 0.0, 0.0, 0.0, 0.0, 0.0, 0.0, 0.0, 0.0, 0.0, 0.0, 0.0, 0.0, 0.0, 0.0, 0.0, 0.0, 0.0, 0.0, 0.0, 0.0, 0.0, 0.0, 0.0, 0.0, 0.0, 0.0, 0.0, 0.0, 0.0, 0.0, 0.0, 0.0, 0.0, 0.0, 0.0, 0.0, 0.0, 0.0, 0.0, 0.0, 0.0, 0.0, 0.0, 0.0, 0.0, 0.0, 0.0, 0.0, 0.0, 0.0, 0.0, 0.0, 0.0, 0.0, 0.0, 0.0, 0.0, 0.0, 0.0, 0.0, 0.0, 0.0, 0.0, 0.0, 0.0, 0.0, 0.0, 0.0, 0.0, 0.0, 0.0, 0.0, 0.0, 0.0, 0.0, 0.0, 0.0, 0.0, 0.0, 0.0, 0.0, 0.0, 0.0, 0.0, 0.0, 0.0, 0.0, 0.0, 0.0, 0.0, 0.0, 0.0, 0.0, 0.0, 0.0, 0.0, 0.0, 0.0, 0.0, 0.0, 0.0, 0.0, 0.0, 0.0, 0.0, 0.0, 0.0, 0.0, 0.0, 0.0, 0.0, 0.0, 0.0, 0.0, 0.0, 0.0, 0.0, 0.0, 0.0, 0.0, 0.0, 0.0, 0.0, 0.0, 0.0, 0.0, 0.0, 0.0, 0.0, 0.0, 0.0, 0.0, 0.0, 0.0, 0.0, 0.0, 0.0, 0.0, 0.0, 0.0, 0.0, 0.0, 0.0, 0.0, 0.0, 0.0, 0.0, 0.0, 0.0, 0.0, 0.0, 0.0, 0.0, 0.0, 0.0, 0.0, 0.0, 0.0, 0.0, 0.0, 0.0, 0.0, 0.0, 0.0, 0.0, 0.0, 0.0, 0.0, 0.0, 0.0, 0.0, 0.0, 0.0, 0.0, 0.0, 0.0, 0.0, 0.0, 0.0, 0.0, 0.0, 0.0, 0.0, 0.0, 0.0, 0.0, 0.0, 0.0, 0.0, 0.0, 0.0, 0.0, 0.0, 0.0, 0.0, 0.0, 0.0, 0.0, 0.0, 0.0, 0.0, 0.0, 0.0, 0.0, 0.0, 0.0, 0.0, 0.0, 0.0, 0.0, 0.0, 0.0, 0.0, 0.0, 0.0, 0.0, 0.0, 0.0, 0.0, 0.0, 0.0, 0.0, 0.0, 0.0, 0.0, 0.0, 0.0, 0.0, 0.0, 0.0, 0.0, 0.0, 0.0, 0.0, 0.0, 0.0, 0.0, 0.0, 0.0, 0.0, 0.0, 0.0, 0.0, 0.0, 0.0, 0.0, 0.0, 0.0, 0.0, 0.0, 0.0, 0.0, 0.0, 0.0, 0.0, 0.0, 0.0, 0.0, 0.0, 0.0, 0.0, 0.0, 0.0, 0.0, 0.0, 0.0, 0.0, 0.0, 0.0, 0.0, 0.0, 0.0, 0.0, 0.0, 0.0, 0.0, 0.0, 0.0, 0.0, 0.0, 0.0, 0.0, 0.0, 0.0, 0.0, 0.0, 0.0, 0.0, 0.0, 0.0, 0.0, 0.0, 0.0, 0.0, 0.0, 0.0, 0.0, 0.0, 0.0, 0.0, 0.0, 0.0, 0.0, 0.0, 0.0, 0.0, 0.0, 0.0, 0.0, 0.0, 0.0, 0.0, 0.0, 0.0, 0.0, 0.0, 0.0, 0.0, 0.0, 0.0, 0.0, 0.0, 0.0, 0.0, 0.0, 0.0, 0.0, 0.0, 0.0, 0.0, 0.0, 0.0, 0.0, 0.0, 0.0, 0.0, 0.0, 0.0, 0.0, 0.0, 0.0, 0.0, 0.0, 0.0, 0.0, 0.0, 0.0, 0.0, 0.0, 0.0, 0.0, 0.0, 0.0, 0.0, 0.0, 0.0, 0.0, 0.0, 0.0, 0.0, 0.0, 0.0, 0.0, 0.0, 0.0, 0.0, 0.0, 0.0, 0.0, 0.0, 0.0, 0.0, 0.0, 0.0, 0.0, 0.0, 0.0, 0.0, 0.0, 0.0, 0.0, 0.0, 0.0, 0.0, 0.0, 0.0, 0.0, 0.0, 0.0, 0.0, 0.0, 0.0, 0.0, 0.0, 0.0, 0.0, 0.0, 0.0, 0.0, 0.0, 0.0, 0.0, 0.0, 0.0, 0.0, 0.0, 0.0, 0.0, 0.0, 0.0, 0.0, 0.0, 0.0, 0.0, 0.0, 0.0, 0.0, 0.0, 0.0, 0.0, 0.0, 0.0, 0.0, 0.0, 0.0, 0.0, 0.0, 0.0, 0.0, 0.0, 0.0, 0.0, 0.0, 0.0, 0.0, 0.0, 0.0, 0.0, 0.0, 0.0, 0.0, 0.0, 0.0, 0.0, 0.0, 0.0, 0.0, 0.0, 0.0, 0.0, 0.0, 0.0, 0.0, 0.0, 0.0, 0.0, 0.0, 0.0, 0.0, 0.0, 0.0, 0.0, 0.0, 0.0, 0.0, 0.0, 0.0, 0.0, 0.0, 0.0, 0.0, 0.0, 0.0, 0.0, 0.0, 0.0, 0.0, 0.0, 0.0, 0.0, 0.0, 0.0, 0.0, 0.0, 0.0, 0.0, 0.0, 0.0, 0.0, 0.0, 0.0, 0.0, 0.0, 0.0, 0.0, 0.0, 0.0, 0.0, 0.0, 0.0, 0.0, 0.0, 0.0, 0.0, 0.0, 0.0, 0.0, 0.0, 0.0, 0.0, 0.0, 0.0, 0.0, 0.0, 0.0, 0.0, 0.0, 0.0, 0.0, 0.0, 0.0, 0.0, 0.0, 0.0, 0.0, 0.0, 0.0, 0.0, 0.0, 0.0, 0.0, 0.0, 0.0, 0.0, 0.0, 0.0, 0.0, 0.0, 0.0, 0.0, 0.0, 0.0, 0.0, 0.0, 0.0, 0.0, 0.0, 0.0, 0.0, 0.0, 0.0, 0.0, 0.0, 0.0, 0.0, 0.0, 0.0, 0.0, 0.0, 0.0, 0.0, 0.0, 0.0, 0.0, 0.0, 0.0, 0.0, 0.0, 0.0, 0.0, 0.0, 0.0, 0.0, 0.0, 0.0, 0.0, 0.0, 0.0, 0.0, 0.0, 0.0, 0.0, 0.0, 0.0, 0.0, 0.0, 0.0, 0.0, 0.0, 0.0, 0.0, 0.0, 0.0, 0.0, 0.0, 0.0, 0.0, 0.0, 0.0, 0.0, 0.0, 0.0, 0.0, 0.0, 0.0, 0.0, 0.0, 0.0, 0.0, 0.0, 0.0, 0.0, 0.0, 0.0, 0.0, 0.0, 0.0, 0.0, 0.0, 0.0, 0.0, 0.0, 0.0, 0.0, 0.0, 0.0, 0.0, 0.0, 0.0, 0.0, 0.0, 0.0, 0.0, 0.0, 0.0, 0.0, 0.0, 0.0, 0.0, 0.0, 0.0, 0.0, 0.0, 0.0, 0.0, 0.0, 0.0, 0.0, 0.0, 0.0, 0.0, 0.0, 0.0, 0.0, 0.0, 0.0, 0.0, 0.0, 0.0, 0.0, 0.0, 0.0, 0.0, 0.0, 0.0, 0.0, 0.0, 0.0, 0.0, 0.0, 0.0, 0.0, 0.0, 0.0, 0.0, 0.0, 0.0, 0.0, 0.0, 0.0, 0.0, 0.0, 0.0, 0.0, 0.0, 0.0, 0.0, 0.0, 0.0, 0.0, 0.0, 0.0, 0.0, 0.0, 0.0, 0.0, 0.0, 0.0, 0.0, 0.0, 0.0, 0.0, 0.0, 0.0, 0.0, 0.0, 0.0, 0.0, 0.0, 0.0, 0.0, 0.0, 0.0, 0.0, 0.0, 0.0, 0.0, 0.0, 0.0, 0.0, 0.0, 0.0, 0.0, 0.0, 0.0, 0.0, 0.0, 0.0, 0.0, 0.0, 0.0, 0.0, 0.0, 0.0, 0.0, 0.0, 0.0, 0.0, 0.0, 0.0, 0.0, 0.0, 0.0, 0.0, 0.0, 0.0, 0.0, 0.0, 0.0, 0.0, 0.0, 0.0, 0.0, 0.0, 0.0, 0.0, 0.0, 0.0, 0.0, 0.0, 0.0, 0.0, 0.0, 0.0, 0.0, 0.0, 0.0, 0.0, 0.0, 0.0, 0.0, 0.0, 0.0, 0.0, 0.0, 0.0, 0.0, 0.0, 0.0, 0.0, 0.0, 0.0, 0.0, 0.0, 0.0, 0.0, 0.0, 0.0, 0.0, 0.0, 0.0, 0.0, 0.0, 0.0, 0.0, 0.0, 0.0, 0.0, 0.0, 0.0, 0.0, 0.0, 0.0, 0.0, 0.0, 0.0, 0.0, 0.0, 0.0, 0.0, 0.0, 0.0, 0.0, 0.0, 0.0, 0.0, 0.0, 0.0, 0.0, 0.0, 0.0, 0.0, 0.0, 0.0, 0.0, 0.0, 0.0, 0.0, 0.0, 0.0, 0.0, 0.0, 0.0, 0.0, 0.0, 0.0, 0.0, 0.0, 0.0, 0.0, 0.0, 0.0, 0.0, 0.0, 0.0, 0.0, 0.0, 0.0, 0.0, 0.0, 0.0, 0.0, 0.0, 0.0, 0.0, 0.0, 0.0, 0.0, 0.0, 0.0, 0.0, 0.0, 0.0, 0.0, 0.0, 0.0, 0.0, 0.0, 0.0, 0.0, 0.0, 0.0, 0.0, 0.0, 0.0, 0.0, 0.0, 0.0, 0.0, 0.0, 0.0, 0.0, 0.0, 0.0, 0.0, 0.0, 0.0, 0.0, 0.0, 0.0, 0.0, 0.0, 0.0, 0.0, 0.0, 0.0, 0.0, 0.0, 0.0, 0.0, 0.0, 0.0, 0.0, 0.0, 0.0, 0.0, 0.0, 0.0, 0.0, 0.0, 0.0, 0.0, 0.0, 0.0, 0.0, 0.0, 0.0, 0.0, 0.0, 0.0, 0.0, 0.0, 0.0, 0.0, 0.0, 0.0, 0.0, 0.0, 0.0, 0.0, 0.0, 0.0, 0.0, 0.0, 0.0, 0.0, 0.0, 0.0, 0.0, 0.0, 0.0, 0.0, 0.0, 0.0, 0.0, 0.0, 0.0, 0.0, 0.0, 0.0, 0.0, 0.0, 0.0, 0.0, 0.0, 0.0, 0.0, 0.0, 0.0, 0.0, 0.0, 0.0, 0.0, 0.0, 0.0, 0.0, 0.0, 0.0, 0.0, 0.0, 0.0, 0.0, 0.0, 0.0, 0.0, 0.0, 0.0, 0.0, 0.0, 0.0, 0.0, 0.0, 0.0, 0.0, 0.0, 0.0, 0.0, 0.0, 0.0, 0.0, 0.0, 0.0, 0.0, 0.0, 0.0, 0.0, 0.0, 0.0, 0.0, 0.0, 0.0, 0.0, 0.0, 0.0, 0.0, 0.0, 0.0, 0.0, 0.7554, 1.0, 0.7554, 1.0, 1.0, 0.0, 1.0, 0.0, 0.0, 1.0, 0.0, 1.0, 0.5, 0.0, 0.5, 0.0, 0.5, 1.0, 0.5, 1.0, 0.7554, 0.0, 0.7554, 0.0, 0.7554, 1.0, 0.7554, 1.0, 1.0, 0.0, 1.0, 0.0, 0.0, 1.0, 0.0, 1.0, 0.5, 0.0, 0.5, 0.0, 0.5, 1.0, 0.5, 1.0, 0.7554, 0.0, 0.7554, 0.0, 0.0, 0.0, 0.0, 0.0, 0.0, 0.0, 0.0, 0.0, 0.0, 0.0, 0.0, 0.0, 0.0, 0.0, 0.0, 0.0, 0.0, 0.0, 0.0, 0.0, 0.0, 0.0, 0.0, 0.0, 0.0, 0.0, 0.0, 0.0, 0.0, 0.0, 0.0, 0.0, 0.0, 0.0, 0.0, 0.0, 0.0, 0.0, 0.0, 0.0, 0.0, 0.0, 0.0, 0.0, 0.0, 0.0, 0.0, 0.0, 0.0, 0.0, 0.0, 0.0, 0.0, 0.0, 0.0, 0.0, 0.0, 0.0, 0.0, 0.0, 0.0, 0.0, 0.0, 0.0, 0.0, 0.0, 0.0, 0.0, 0.0, 0.0, 0.0, 0.0, 0.0, 0.0, 0.0, 0.0, 0.0, 0.0, 0.0, 0.0, 0.0, 0.0, 0.0, 0.0, 0.0, 0.0, 0.0, 0.0, 0.0, 0.0, 0.0, 0.0, 0.0, 0.0, 0.0, 0.0, 0.0, 0.0, 0.0, 0.0, 0.0, 0.0, 0.0, 0.0, 0.0, 0.0, 0.0, 0.0, 0.0, 0.0, 0.0, 0.0, 0.0, 0.0, 0.0, 0.0, 0.0, 0.0, 0.0, 0.0, 0.0, 0.0, 0.0, 0.0, 0.0, 0.0, 0.0, 0.0, 0.0, 0.0, 0.0, 0.0, 0.0, 0.0, 0.0, 0.0, 0.0, 0.0, 0.0, 0.0, 0.0, 0.0, 0.0, 0.0, 0.0, 0.0, 0.0, 0.0, 0.0, 0.0, 0.0, 0.0, 0.0, 0.0, 0.0, 0.0, 0.0, 0.0, 0.0, 0.0, 0.0, 0.0, 0.0, 0.0, 0.0, 0.0, 0.0, 0.0, 0.0, 0.0, 0.0, 0.0, 0.0, 0.0, 0.0, 0.0, 0.0, 0.0, 0.0, 0.0, 0.0, 0.0, 0.0, 0.0, 0.0, 0.0, 0.0, 0.0, 0.0, 0.0, 0.0, 0.0, 0.0, 0.0, 0.0, 0.0, 0.0, 0.0, 0.0, 0.0, 0.0, 0.0, 0.0, 0.0, 0.0, 0.0, 0.0, 0.0, 0.0, 0.0, 0.0, 0.0, 0.0, 0.0, 0.0, 0.0, 0.0, 0.0, 0.0, 0.0, 0.0, 0.0, 0.0, 0.0, 0.0, 0.0, 0.0, 0.0, 0.0, 0.0, 0.0, 0.0, 0.0, 0.0, 0.0, 0.0, 0.0, 0.0, 0.0, 0.0, 0.0, 0.0, 0.0, 0.0, 0.0, 0.0, 0.0, 0.0, 0.0, 0.0, 0.0, 0.0, 0.0, 0.0, 0.0, 0.0, 0.0, 0.0, 0.0, 0.0, 0.0, 0.0, 0.0, 0.0, 0.0, 0.0, 0.0, 0.0, 0.0, 0.0, 0.0, 0.0, 0.0, 0.0, 0.0, 0.0, 0.0, 0.0, 0.0, 0.0, 0.0, 0.0, 0.0, 0.0, 0.0, 0.0, 0.0, 0.0, 0.0, 0.0, 0.0, 0.0, 0.0, 0.0, 0.0, 0.0, 0.0, 0.0, 0.0, 0.0, 0.0, 0.0, 0.0, 0.0, 0.0, 0.0, 0.0, 0.0, 0.0, 0.0, 0.0, 0.0, 0.0, 0.0, 0.0, 0.0, 0.0, 0.0, 0.0, 0.0, 0.0, 0.0, 0.0, 0.0, 0.0, 0.0, 0.0, 0.0, 0.0, 0.0, 0.0, 0.0, 0.0, 0.0, 0.0, 0.0, 0.0, 0.0, 0.0, 0.0, 0.0, 0.0, 0.0, 0.0, 0.0, 0.0, 0.0, 0.0, 0.0, 0.0, 0.0, 0.0, 0.0, 0.0, 0.0, 0.0, 0.0, 0.0, 0.0, 0.0, 0.0, 0.0, 0.0, 0.0, 0.0, 0.0, 0.0, 0.0, 0.0, 0.0, 0.0, 0.0, 0.0, 0.0, 0.0, 0.0, 0.0, 0.0, 0.0, 0.0, 0.0, 0.0, 0.0, 0.0, 0.0, 0.0, 0.0, 0.0, 0.0, 0.0, 0.0, 0.0, 0.0, 0.0, 0.0, 0.0, 0.0, 0.0, 0.0, 0.0, 0.0, 0.0, 0.0, 0.0, 0.0, 0.0, 0.0, 0.0, 0.0, 0.0, 0.0, 0.0, 0.0, 0.0, 0.0, 0.0, 0.0, 0.0, 0.0, 0.0, 0.0, 0.0, 0.0, 0.0, 0.0, 0.0, 0.0, 0.0, 0.0, 0.0, 0.0, 0.0, 0.0, 0.0, 0.0, 0.0, 0.0, 0.0, 0.0, 0.0, 0.0, 0.0, 0.0, 0.0, 0.0, 0.0, 0.0, 0.5756, 0.7554, 1.0, 0.7554, 1.0, 1.0, 0.5756, 1.0, 0.5756, 0.0, 1.0, 0.0, 1.0, 0.5, 0.5756, 0.5, 0.5756, 0.5, 1.0, 0.5, 1.0, 0.7554, 0.5756, 0.7554, 0.5756, 0.0, 0.0, 0.0, 0.0, 0.0, 0.5756, 0.0, 0.5756, 0.0, 0.0, 0.0, 0.0, 0.0, 0.5756, 0.0, 0.5756, 0.0, 0.0, 0.0, 0.0, 0.0, 0.5756, 0.0, 1.0, 0.0, 0.5756, 0.0, 0.5756, 0.0, 1.0, 0.0, 1.0, 0.0, 0.5756, 0.0, 0.5756, 0.0, 1.0, 0.0, 1.0, 0.0, 0.5756, 0.0, 0.5756, 0.0, 1.0, 0.0, 0.0, 0.5, 0.5756, 0.5, 0.5756, 0.7554, 0.0, 0.7554, 0.0, 0.0, 0.5756, 0.0, 0.5756, 0.5, 0.0, 0.5, 0.0, 0.7554, 0.5756, 0.7554, 0.5756, 1.0, 0.0, 1.0, 1.0, 1.0, 1.0, 1.0, 1.0, 1.0, 1.0, 1.0, 0.0, 1.0, 1.0, 1.0, 1.0, 1.0, 0.0, 1.0, 1.0, 1.0, 1.0, 1.0, 1.0, 1.0, 1.0, 1.0, 0.0, 1.0, 1.0, 1.0, 1.0, 1.0, 0.0, 1.0, 1.0, 1.0, 1.0, 1.0, 1.0, 1.0, 1.0, 1.0, 1.0, 1.0, 1.0, 0.0, 1.0, 0.0, 1.0, 1.0, 0.0, 0.0, 1.0, 0.0, 1.0, 1.0, 0.0, 1.0, 0.0, 1.0, 1.0, 1.0, 1.0, 1.0, 0.0, 1.0, 1.0, 1.0, 1.0, 1.0, 1.0, 1.0, 1.0, 1.0, 0.0, 1.0, 1.0, 1.0, 1.0, 1.0, 0.0, 1.0, 1.0, 1.0, 1.0, 1.0, 1.0, 1.0, 1.0, 1.0, 0.0, 1.0, 1.0, 1.0, 1.0, 1.0, 0.0, 1.0, 0.0, 1.0, 1.0, 1.0, 1.0, 1.0, 0.0, 1.0, 1.0, 1.0, 1.0, 1.0, 1.0, 1.0, 1.0, 1.0, 0.0, 1.0, 1.0, 1.0, 1.0, 1.0, 0.0, 1.0, 1.0, 1.0, 1.0, 1.0, 1.0, 1.0, 1.0, 1.0, 1.0, 1.0, 1.0, 1.0, 1.0, 1.0, 1.0, 1.0, 0.0, 1.0, 1.0, 1.0, 1.0, 1.0, 0.0, 1.0, 0.0, 1.0, 1.0, 1.0, 1.0, 1.0, 0.0, 1.0, 1.0, 1.0, 1.0, 1.0, 1.0, 1.0, 1.0, 1.0])
me_circle_006.materials.append(mat_carosserie)
me_circle_006.materials.append(mat_ligne)
me_circle_006.materials.append(mat_sol)
me_circle_006.materials.append(mat_phare)
me_circle_006.materials.append(mat_phare_frein)
me_circle_006.materials.append(mat_vitre)
me_circle_006.update()

# ---- objects
ob_voiture = bpy.data.objects.new('Voiture', me_circle_006)
ob_camera = bpy.data.objects.new('Camera', cam_camera_002)
ob_sun = bpy.data.objects.new('Sun', light_sun_001)

# ---- transforms, parenting, visibility, modifiers, constraints
ob_voiture.location = (-0.154, 1.185, -0.4219)
ob_voiture.rotation_euler = (-0.0, 1.571, 0.0)
ob_voiture.scale = (0.2662, 0.2662, 0.2662)
ob_voiture.visible_shadow = False
_m = ob_voiture.modifiers.new('Subdivision', 'SUBSURF')
_m.levels = 2
ob_camera.location = (-6.223, 0.02239, -0.006594)
ob_camera.rotation_euler = (1.571, -0.0, -1.571)
ob_sun.location = (0.0, 0.0, 1.583)
ob_sun.rotation_euler = (0.4373, -0.9812, -0.1344)

# ---- collection membership
scene.collection.objects.link(ob_voiture)
col_fond.objects.link(ob_camera)
col_fond.objects.link(ob_sun)

# ---- scene / render settings (as saved in the file)
scene.camera = ob_camera
scene.frame_start = 1; scene.frame_end = 63; scene.frame_set(15)
scene.render.engine = 'BLENDER_EEVEE_NEXT'
scene.render.image_settings.quality = 80
scene.render.image_settings.compression = 100
scene.render.image_settings.color_management = 'OVERRIDE'
scene.render.resolution_x = 2359
scene.render.resolution_percentage = 25
scene.render.fps = 30
scene.render.film_transparent = True
scene.cycles.sampling_pattern = 'TABULATED_SOBOL'
scene.cycles.adaptive_threshold = 0.05
scene.cycles.use_light_tree = False
scene.eevee.taa_samples = 8
scene.eevee.taa_render_samples = 32
scene.view_settings.view_transform = 'Filmic'
bpy.context.view_layer.update()
